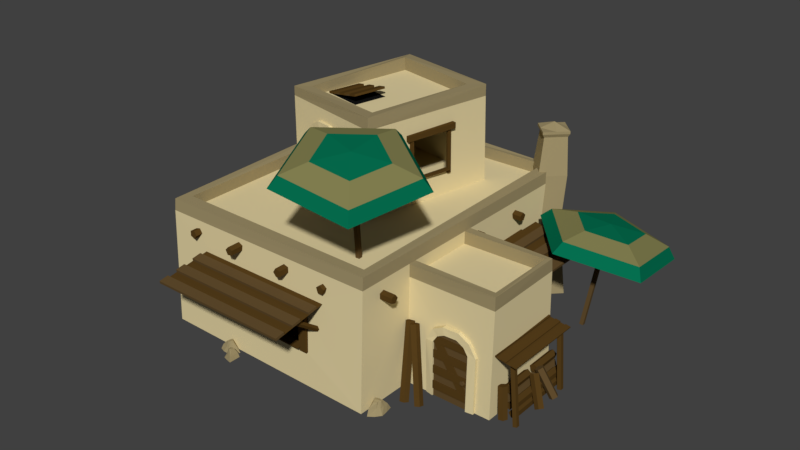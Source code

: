 # Source: PersianMasterC.blend  (saved by Blender 2.79.0; exported with 4.5.12 LTS)
import bpy
from mathutils import Matrix  # noqa: F401  (used for matrix-valued properties, if any)

bpy.ops.wm.read_factory_settings(use_empty=True)
scene = bpy.context.scene
scene.name = 'Scene'

# ---- collections
col_collection_1 = bpy.data.collections.new('Collection 1'); scene.collection.children.link(col_collection_1)

# ---- materials (node trees are filled in below, after node groups)
mat_umbrellared = bpy.data.materials.new('UmbrellaRed')
mat_umbrellared.alpha_threshold = 0.0
mat_umbrellared.use_transparent_shadow = False
mat_umbrellared.diffuse_color = (0.001578, 0.1574, 0.07825, 1.0)
mat_umbrellared.roughness = 0.5
mat_umbrellared.specular_intensity = 0.1265
mat_umbrellablue = bpy.data.materials.new('UmbrellaBlue')
mat_umbrellablue.alpha_threshold = 0.0
mat_umbrellablue.use_transparent_shadow = False
mat_umbrellablue.diffuse_color = (0.2266, 0.2151, 0.08136, 1.0)
mat_umbrellablue.roughness = 0.5
mat_umbrellablue.specular_intensity = 0.0241
mat_woodlight = bpy.data.materials.new('WoodLight')
mat_woodlight.alpha_threshold = 0.0
mat_woodlight.use_transparent_shadow = False
mat_woodlight.diffuse_color = (0.1193, 0.07282, 0.02729, 1.0)
mat_woodlight.roughness = 0.5
mat_woodlight.specular_intensity = 0.0
mat_wood = bpy.data.materials.new('Wood')
mat_wood.alpha_threshold = 0.0
mat_wood.use_transparent_shadow = False
mat_wood.diffuse_color = (0.09075, 0.04836, 0.01122, 1.0)
mat_wood.roughness = 0.5
mat_wood.specular_intensity = 0.02991
mat_sandstone = bpy.data.materials.new('SandStone')
mat_sandstone.alpha_threshold = 0.0
mat_sandstone.use_transparent_shadow = False
mat_sandstone.diffuse_color = (0.7613, 0.6452, 0.362, 1.0)
mat_sandstone.roughness = 0.5
mat_sandstone.specular_intensity = 0.05556
mat_floor = bpy.data.materials.new('Floor')
mat_floor.alpha_threshold = 0.0
mat_floor.use_transparent_shadow = False
mat_floor.diffuse_color = (0.1523, 0.04029, 0.01595, 1.0)
mat_floor.roughness = 0.5
mat_floor.specular_intensity = 0.03012
mat_sandstonedark = bpy.data.materials.new('SandStoneDark')
mat_sandstonedark.alpha_threshold = 0.0
mat_sandstonedark.use_transparent_shadow = False
mat_sandstonedark.diffuse_color = (0.3424, 0.2773, 0.1439, 1.0)
mat_sandstonedark.roughness = 0.5
mat_sandstonedark.specular_intensity = 0.05556
mat_black = bpy.data.materials.new('Black')
mat_black.alpha_threshold = 0.0
mat_black.use_transparent_shadow = False
mat_black.diffuse_color = (0.007193, 0.007193, 0.007193, 1.0)
mat_black.roughness = 0.5
mat_black.specular_intensity = 0.0

# ---- material node trees

# ---- world
world_world = bpy.data.worlds.new('World'); scene.world = world_world
world_world.color = (0.05088, 0.05088, 0.05088)
world_world.use_sun_shadow = False
world_world.sun_shadow_jitter_overblur = 0.0
world_world.cycles.sampling_method = 'MANUAL'

# ---- meshes
me_sphere_000 = bpy.data.meshes.new('Sphere.000')
me_sphere_000.from_pydata([(0.0446, 0.2211, 3.899), (0.01446, 0.5108, 3.766), (-0.01102, 0.6305, 3.444), (0.07133, -0.1611, 3.807), (0.4182, -0.01026, 3.598), (0.6616, 0.1101, 3.244), (0.7363, 0.1678, 2.841), (0.3052, -0.4432, 3.448), (0.4657, -0.6398, 2.984), (0.5101, -0.6981, 2.541), (-0.1384, -0.4794, 3.656), (-0.3025, -0.7025, 3.346), (-0.377, -0.7705, 2.959), (-0.2994, -0.06886, 3.936), (-0.5814, 0.008624, 3.829), (-0.6991, 0.05058, 3.517), (-0.04386, -0.001976, 0.005704), (0.0476, -0.1737, 3.767), (-0.04561, 0.04213, 0.02276), (0.04585, -0.1296, 3.784), (0.0, -1.49e-07, -2.384e-07), (0.09146, -0.1717, 3.761), (-0.001757, 0.0441, 0.01705), (0.08971, -0.1276, 3.778)], [], [(2, 1, 5, 6), (0, 3, 4), (1, 0, 4, 5), (6, 5, 8, 9), (4, 3, 7), (5, 4, 7, 8), (9, 8, 11, 12), (7, 3, 10), (8, 7, 10, 11), (10, 3, 13), (11, 10, 13, 14), (12, 11, 14, 15), (14, 13, 0, 1), (15, 14, 1, 2), (13, 3, 0), (16, 17, 19, 18), (18, 19, 23, 22), (22, 23, 21, 20), (20, 21, 17, 16)])
me_sphere_000.polygons.foreach_set('material_index', [0, 0, 1, 0, 0, 1, 0, 0, 1, 0, 1, 0, 1, 0, 0, 2, 2, 2, 2])
me_sphere_000.materials.append(mat_umbrellared)
me_sphere_000.materials.append(mat_umbrellablue)
me_sphere_000.materials.append(mat_woodlight)
me_sphere_000.use_remesh_preserve_volume = False
me_sphere_000.use_remesh_preserve_attributes = False
me_sphere_000.use_mirror_vertex_groups = False
me_sphere_000.update()
me_plane_001 = bpy.data.meshes.new('Plane.001')
me_plane_001.from_pydata([(-1.9, -1.192e-07, -1.192e-07), (-1.788e-07, -1.192e-07, -1.192e-07), (-1.9, 2.0, -1.192e-07), (-1.788e-07, 2.0, -1.192e-07), (-2.132, 0.2468, -1.788e-07), (-2.132, 1.753, -1.788e-07), (-2.292, 0.6325, -2.384e-07), (-2.292, 1.368, -2.384e-07), (-0.9299, 1.86, -7.153e-06), (-1.01, 1.77, -7.212e-06), (-0.9796, 1.626, -7.212e-06), (-0.8803, 1.626, -7.153e-06), (-0.8496, 1.77, -7.153e-06), (-1.629, -1.192e-07, -1.192e-07), (-1.357, -1.192e-07, -1.192e-07), (-1.086, -1.192e-07, -1.192e-07), (-0.8143, -1.192e-07, -1.192e-07), (-0.5429, -1.192e-07, -1.192e-07), (-0.2714, -1.192e-07, -1.192e-07), (-0.2714, 2.0, -1.192e-07), (-0.5429, 2.0, -1.192e-07), (-0.8143, 2.0, -1.192e-07), (-1.086, 2.0, -1.192e-07), (-1.357, 2.0, -1.192e-07), (-1.629, 2.0, -1.192e-07), (-0.5429, -1.192e-07, 0.04762), (-0.2714, -1.192e-07, 0.04762), (-0.2714, 2.0, 0.04762), (-0.5429, 2.0, 0.04762), (-1.086, -1.192e-07, 0.04251), (-0.8143, -1.192e-07, 0.04251), (-0.8143, 2.0, 0.04251), (-1.086, 2.0, 0.04251), (-1.629, -1.192e-07, 0.0382), (-1.357, -1.192e-07, 0.0382), (-1.357, 2.0, 0.0382), (-1.629, 2.0, 0.0382), (-1.9, 2.0, 0.0382), (-1.9, -1.192e-07, 0.0382), (-2.132, 1.753, 0.0382), (-2.132, 0.2468, 0.0382), (-1.914, 0.02456, -7.51e-06), (-0.3326, 1.631, -7.093e-06), (-2.076, 0.4, -7.57e-06), (-0.4946, 2.006, -7.153e-06), (-2.076, 0.4, 0.02846), (-1.914, 0.02456, 0.02846), (-0.3326, 1.631, 0.02846), (-0.4946, 2.006, 0.02846), (-0.9299, 1.86, 0.09994), (-1.01, 1.77, 0.09994), (-0.9796, 1.626, 0.09994), (-0.8803, 1.626, 0.09994), (-0.8496, 1.77, 0.09994)], [], [(18, 1, 3, 19), (2, 5, 39, 37), (4, 5, 7, 6), (0, 13, 24, 2), (14, 23, 35, 34), (14, 15, 22, 23), (16, 21, 31, 30), (16, 17, 20, 21), (18, 19, 27, 26), (25, 26, 27, 28), (19, 20, 28, 27), (17, 18, 26, 25), (20, 17, 25, 28), (29, 30, 31, 32), (21, 22, 32, 31), (15, 16, 30, 29), (22, 15, 29, 32), (33, 34, 35, 36), (23, 24, 36, 35), (13, 14, 34, 33), (24, 13, 33, 36), (38, 37, 39, 40), (5, 4, 40, 39), (0, 2, 37, 38), (4, 0, 38, 40), (46, 47, 48, 45), (42, 44, 48, 47), (43, 41, 46, 45), (44, 43, 45, 48), (41, 42, 47, 46), (10, 11, 52, 51), (8, 9, 50, 49), (11, 12, 53, 52), (9, 10, 51, 50), (12, 8, 49, 53), (50, 51, 52, 53, 49)])
me_plane_001.polygons.foreach_set('material_index', [1, 0, 1, 1, 0, 1, 0, 1, 0, 0, 0, 0, 0, 0, 0, 0, 0, 0, 0, 0, 0, 0, 0, 0, 0, 0, 0, 0, 0, 0, 1, 1, 1, 1, 1, 1])
me_plane_001.materials.append(mat_wood)
me_plane_001.materials.append(mat_woodlight)
me_plane_001.use_remesh_preserve_volume = False
me_plane_001.use_remesh_preserve_attributes = False
me_plane_001.use_mirror_vertex_groups = False
me_plane_001.update()
me_cube_004 = bpy.data.meshes.new('Cube.004')
me_cube_004.from_pydata([(0.0, -0.1238, 0.0), (0.0, -0.1759, 0.0), (0.0, -0.09515, 1.066), (0.0, -0.05333, 1.265), (0.0, -0.04154, 1.138), (0.0, -0.1307, 1.161), (0.0, -0.1759, 0.95), (0.0, -0.1238, 0.95), (0.0, 0.1759, 0.0), (0.0, 0.1238, 0.0), (0.0, 0.09515, 1.066), (0.0, 0.05333, 1.265), (0.0, 0.04154, 1.138), (0.0, 0.1307, 1.161), (0.0, 0.1759, 0.95), (0.0, 0.1238, 0.95), (0.03282, -0.1238, 0.0), (0.02135, -0.1759, 0.0), (0.03282, -0.09515, 1.066), (0.03877, -0.05333, 1.265), (0.03877, -0.04154, 1.138), (0.03282, -0.1307, 1.161), (0.03282, -0.1759, 0.95), (0.03965, -0.1238, 0.95), (0.03282, 0.1759, 0.0), (0.0424, 0.1238, 0.0), (0.03325, 0.09515, 1.066), (0.03282, 0.05333, 1.265), (0.03282, 0.04154, 1.138), (0.03325, 0.1307, 1.161), (0.02642, 0.1759, 0.95), (0.03282, 0.1238, 0.95)], [], [(5, 3, 4, 2), (13, 10, 12, 11), (6, 7, 0, 1), (6, 5, 2, 7), (14, 8, 9, 15), (14, 15, 10, 13), (3, 11, 12, 4), (21, 18, 20, 19), (29, 27, 28, 26), (22, 17, 16, 23), (22, 23, 18, 21), (30, 31, 25, 24), (30, 29, 26, 31), (19, 20, 28, 27), (12, 10, 26, 28), (6, 1, 17, 22), (13, 11, 27, 29), (2, 4, 20, 18), (7, 2, 18, 23), (9, 8, 24, 25), (8, 14, 30, 24), (10, 15, 31, 26), (3, 5, 21, 19), (14, 13, 29, 30), (5, 6, 22, 21), (1, 0, 16, 17), (4, 12, 28, 20), (15, 9, 25, 31), (11, 3, 19, 27), (0, 7, 23, 16)])
me_cube_004.materials.append(mat_sandstone)
me_cube_004.materials.append(mat_floor)
me_cube_004.materials.append(mat_sandstonedark)
me_cube_004.use_remesh_preserve_volume = False
me_cube_004.use_remesh_preserve_attributes = False
me_cube_004.use_mirror_vertex_groups = False
me_cube_004.update()
me_circle_005 = bpy.data.meshes.new('Circle.005')
me_circle_005.from_pydata([(0.0, 1.0, 0.0), (-0.9511, 0.309, 0.0), (-0.5878, -0.809, 0.0), (0.5878, -0.809, 0.0), (0.9511, 0.309, 0.0), (0.0, 1.0, -38.89), (-0.9511, 0.309, -38.89), (-0.5878, -0.809, -38.89), (0.5878, -0.809, -38.89), (0.9511, 0.309, -38.89), (1.421, -6.621, -35.13), (0.8276, -6.942, -35.22), (0.6934, -7.015, -36.04), (1.204, -6.74, -36.45), (1.654, -6.496, -35.89), (0.2867, 0.1658, -35.13), (-0.3071, -0.1547, -35.22), (-0.4413, -0.2279, -36.04), (0.06961, 0.04736, -36.46), (0.5195, 0.2906, -35.9), (1.471, -6.594, -28.99), (0.8768, -6.915, -29.08), (0.7427, -6.988, -29.9), (1.254, -6.713, -30.31), (1.703, -6.47, -29.75), (0.3359, 0.1926, -28.99), (-0.2579, -0.1278, -29.08), (-0.3921, -0.201, -29.9), (0.1188, 0.0742, -30.32), (0.5688, 0.3175, -29.76), (1.536, -6.559, -23.44), (0.9422, -6.879, -23.53), (0.8081, -6.952, -24.35), (1.319, -6.677, -24.77), (1.769, -6.434, -24.21), (0.4013, 0.2283, -23.45), (-0.1925, -0.09217, -23.54), (-0.3266, -0.1653, -24.35), (0.1843, 0.1099, -24.77), (0.6342, 0.3531, -24.21), (1.515, -6.57, -17.36), (0.921, -6.891, -17.45), (0.7869, -6.964, -18.27), (1.298, -6.689, -18.69), (1.748, -6.446, -18.13), (0.3801, 0.2167, -17.37), (-0.2137, -0.1037, -17.46), (-0.3478, -0.1769, -18.27), (0.1631, 0.09832, -18.69), (0.613, 0.3416, -18.13), (1.507, -6.574, -11.2), (0.9137, -6.895, -11.29), (0.7795, -6.968, -12.11), (1.29, -6.693, -12.53), (1.74, -6.45, -11.97), (0.3728, 0.2127, -11.21), (-0.2211, -0.1077, -11.29), (-0.3552, -0.1809, -12.11), (0.1557, 0.09431, -12.53), (0.6056, 0.3376, -11.97), (1.442, -6.61, -4.685), (0.8485, -6.93, -4.774), (0.7144, -7.004, -5.592), (1.225, -6.728, -6.009), (1.675, -6.485, -5.448), (0.3076, 0.1772, -4.689), (-0.2862, -0.1432, -4.778), (-0.4204, -0.2164, -5.596), (0.09056, 0.0588, -6.013), (0.5405, 0.3021, -5.452), (1.144, -5.772, 2.842e-06), (0.1929, -6.463, 2.884e-06), (0.5562, -7.581, 2.894e-06), (1.732, -7.581, 2.859e-06), (2.095, -6.463, 2.827e-06), (1.144, -5.772, -38.89), (0.1929, -6.463, -38.89), (0.5562, -7.581, -38.89), (1.732, -7.581, -38.89), (2.095, -6.463, -38.89)], [], [(2, 1, 6, 7), (0, 4, 9, 5), (3, 2, 7, 8), (1, 0, 5, 6), (4, 3, 8, 9), (1, 2, 3, 4, 0), (6, 5, 9, 8, 7), (12, 11, 16, 17), (10, 14, 19, 15), (13, 12, 17, 18), (11, 10, 15, 16), (14, 13, 18, 19), (11, 12, 13, 14, 10), (16, 15, 19, 18, 17), (22, 21, 26, 27), (20, 24, 29, 25), (23, 22, 27, 28), (21, 20, 25, 26), (24, 23, 28, 29), (21, 22, 23, 24, 20), (26, 25, 29, 28, 27), (32, 31, 36, 37), (30, 34, 39, 35), (33, 32, 37, 38), (31, 30, 35, 36), (34, 33, 38, 39), (31, 32, 33, 34, 30), (36, 35, 39, 38, 37), (42, 41, 46, 47), (40, 44, 49, 45), (43, 42, 47, 48), (41, 40, 45, 46), (44, 43, 48, 49), (41, 42, 43, 44, 40), (46, 45, 49, 48, 47), (52, 51, 56, 57), (50, 54, 59, 55), (53, 52, 57, 58), (51, 50, 55, 56), (54, 53, 58, 59), (51, 52, 53, 54, 50), (56, 55, 59, 58, 57), (62, 61, 66, 67), (60, 64, 69, 65), (63, 62, 67, 68), (61, 60, 65, 66), (64, 63, 68, 69), (61, 62, 63, 64, 60), (66, 65, 69, 68, 67), (72, 71, 76, 77), (70, 74, 79, 75), (73, 72, 77, 78), (71, 70, 75, 76), (74, 73, 78, 79), (71, 72, 73, 74, 70), (76, 75, 79, 78, 77)])
me_circle_005.materials.append(mat_woodlight)
me_circle_005.use_remesh_preserve_volume = False
me_circle_005.use_remesh_preserve_attributes = False
me_circle_005.use_mirror_vertex_groups = False
me_circle_005.update()
me_circle_004 = bpy.data.meshes.new('Circle.004')
me_circle_004.from_pydata([(-23.89, -6.251, -1.811e-05), (-24.85, -6.942, -1.811e-05), (-24.48, -8.06, -1.811e-05), (-23.31, -8.06, -1.811e-05), (-22.94, -6.942, -1.811e-05), (-23.89, -6.251, -38.89), (-24.85, -6.942, -38.89), (-24.48, -8.06, -38.89), (-23.31, -8.06, -38.89), (-22.94, -6.942, -38.89), (-50.05, -14.19, 0.0), (-51.0, -14.88, 1.701e-07), (-50.64, -16.0, 1.051e-07), (-49.46, -16.0, -1.051e-07), (-49.1, -14.88, -1.701e-07), (-50.05, -14.19, -38.89), (-51.0, -14.88, -38.89), (-50.64, -16.0, -38.89), (-49.46, -16.0, -38.89), (-49.1, -14.88, -38.89), (-55.36, -6.993, -21.66), (-50.59, -22.69, 16.31), (-24.28, 2.436, -21.66), (-19.52, -13.26, 16.31), (-54.56, -9.61, -15.33), (-53.77, -12.23, -9.002), (-52.97, -14.84, -2.673), (-52.18, -17.46, 3.655), (-51.39, -20.08, 9.984), (-20.31, -10.65, 9.984), (-21.11, -8.03, 3.655), (-21.9, -5.414, -2.673), (-22.7, -2.797, -9.002), (-23.49, -0.1803, -15.33), (-51.6, -19.39, 11.68), (-50.8, -22.0, 18.01), (-19.73, -12.57, 18.01), (-54.77, -8.919, -13.63), (-53.98, -11.54, -7.306), (-53.18, -14.15, -0.9775), (-52.39, -16.77, 5.351), (-20.52, -9.956, 11.68), (-21.32, -7.339, 5.351), (-22.11, -4.723, -0.9775), (-22.9, -2.106, -7.306), (-23.7, 0.5107, -13.63)], [], [(2, 1, 6, 7), (0, 4, 9, 5), (3, 2, 7, 8), (1, 0, 5, 6), (4, 3, 8, 9), (1, 2, 3, 4, 0), (6, 5, 9, 8, 7), (12, 11, 16, 17), (10, 14, 19, 15), (13, 12, 17, 18), (11, 10, 15, 16), (14, 13, 18, 19), (11, 12, 13, 14, 10), (16, 15, 19, 18, 17), (33, 24, 37, 45), (20, 24, 33, 22), (26, 27, 40, 39), (25, 26, 31, 32), (27, 30, 42, 40), (27, 28, 29, 30), (34, 35, 36, 41), (37, 38, 44, 45), (39, 40, 42, 43), (30, 31, 43, 42), (29, 28, 34, 41), (28, 21, 35, 34), (25, 32, 44, 38), (24, 25, 38, 37), (21, 23, 36, 35), (23, 29, 41, 36), (31, 26, 39, 43), (32, 33, 45, 44)])
me_circle_004.polygons.foreach_set('material_index', [0, 0, 0, 0, 0, 0, 0, 0, 0, 0, 0, 0, 0, 0, 1, 0, 1, 0, 1, 0, 1, 1, 1, 1, 1, 1, 1, 1, 1, 1, 1, 1])
me_circle_004.materials.append(mat_wood)
me_circle_004.materials.append(mat_woodlight)
me_circle_004.use_remesh_preserve_volume = False
me_circle_004.use_remesh_preserve_attributes = False
me_circle_004.use_mirror_vertex_groups = False
me_circle_004.update()
me_circle_003 = bpy.data.meshes.new('Circle.003')
me_circle_003.from_pydata([(0.0, 1.0, 0.0), (-0.9511, 0.309, 0.0), (-0.5878, -0.809, 0.0), (0.5878, -0.809, 0.0), (0.9511, 0.309, 0.0), (0.0, 1.0, -38.89), (-0.9511, 0.309, -38.89), (-0.5878, -0.809, -38.89), (0.5878, -0.809, -38.89), (0.9511, 0.309, -38.89)], [], [(2, 1, 6, 7), (0, 4, 9, 5), (3, 2, 7, 8), (1, 0, 5, 6), (4, 3, 8, 9), (1, 2, 3, 4, 0), (6, 5, 9, 8, 7)])
me_circle_003.materials.append(mat_wood)
me_circle_003.use_remesh_preserve_volume = False
me_circle_003.use_remesh_preserve_attributes = False
me_circle_003.use_mirror_vertex_groups = False
me_circle_003.update()
me_circle_002 = bpy.data.meshes.new('Circle.002')
me_circle_002.from_pydata([(0.0, 1.0, 0.0), (-0.9511, 0.309, 0.0), (-0.5878, -0.809, 0.0), (0.5878, -0.809, 0.0), (0.9511, 0.309, 0.0), (0.0, 1.0, -38.89), (-0.9511, 0.309, -38.89), (-0.5878, -0.809, -38.89), (0.5878, -0.809, -38.89), (0.9511, 0.309, -38.89)], [], [(2, 1, 6, 7), (0, 4, 9, 5), (3, 2, 7, 8), (1, 0, 5, 6), (4, 3, 8, 9), (1, 2, 3, 4, 0), (6, 5, 9, 8, 7)])
me_circle_002.materials.append(mat_wood)
me_circle_002.use_remesh_preserve_volume = False
me_circle_002.use_remesh_preserve_attributes = False
me_circle_002.use_mirror_vertex_groups = False
me_circle_002.update()
me_circle_001 = bpy.data.meshes.new('Circle.001')
me_circle_001.from_pydata([(0.0, 1.0, 0.0), (-0.9511, 0.309, 0.0), (-0.5878, -0.809, 0.0), (0.5878, -0.809, 0.0), (0.9511, 0.309, 0.0), (0.0, 1.0, -38.89), (-0.9511, 0.309, -38.89), (-0.5878, -0.809, -38.89), (0.5878, -0.809, -38.89), (0.9511, 0.309, -38.89)], [], [(2, 1, 6, 7), (0, 4, 9, 5), (3, 2, 7, 8), (1, 0, 5, 6), (4, 3, 8, 9), (1, 2, 3, 4, 0), (6, 5, 9, 8, 7)])
me_circle_001.materials.append(mat_wood)
me_circle_001.use_remesh_preserve_volume = False
me_circle_001.use_remesh_preserve_attributes = False
me_circle_001.use_mirror_vertex_groups = False
me_circle_001.update()
me_circle_000 = bpy.data.meshes.new('Circle.000')
me_circle_000.from_pydata([(0.0, 1.0, 0.0), (-0.9511, 0.309, 0.0), (-0.5878, -0.809, 0.0), (0.5878, -0.809, 0.0), (0.9511, 0.309, 0.0), (0.0, 1.0, -38.89), (-0.9511, 0.309, -38.89), (-0.5878, -0.809, -38.89), (0.5878, -0.809, -38.89), (0.9511, 0.309, -38.89)], [], [(2, 1, 6, 7), (0, 4, 9, 5), (3, 2, 7, 8), (1, 0, 5, 6), (4, 3, 8, 9), (1, 2, 3, 4, 0), (6, 5, 9, 8, 7)])
me_circle_000.materials.append(mat_wood)
me_circle_000.use_remesh_preserve_volume = False
me_circle_000.use_remesh_preserve_attributes = False
me_circle_000.use_mirror_vertex_groups = False
me_circle_000.update()
me_circle_024 = bpy.data.meshes.new('Circle.024')
me_circle_024.from_pydata([(0.0, 1.0, 0.0), (-0.9511, 0.309, 0.0), (-0.5878, -0.809, 0.0), (0.5878, -0.809, 0.0), (0.9511, 0.309, 0.0), (0.0, 1.0, -38.89), (-0.9511, 0.309, -38.89), (-0.5878, -0.809, -38.89), (0.5878, -0.809, -38.89), (0.9511, 0.309, -38.89), (-50.05, -14.19, 0.0), (-51.0, -14.88, 1.701e-07), (-50.64, -16.0, 1.051e-07), (-49.46, -16.0, -1.051e-07), (-49.1, -14.88, -1.701e-07), (-50.05, -14.19, -38.89), (-51.0, -14.88, -38.89), (-50.64, -16.0, -38.89), (-49.46, -16.0, -38.89), (-49.1, -14.88, -38.89), (-55.36, -6.993, -21.66), (-50.59, -22.69, 16.31), (-0.3891, 9.687, -21.66), (4.375, -6.012, 16.31), (-54.56, -9.61, -15.33), (-53.77, -12.23, -9.002), (-52.97, -14.84, -2.673), (-52.18, -17.46, 3.655), (-51.39, -20.08, 9.984), (3.581, -3.396, 9.984), (2.787, -0.7791, 3.655), (1.993, 1.837, -2.673), (1.199, 4.454, -9.002), (0.4049, 7.071, -15.33), (-51.6, -19.39, 11.68), (-50.8, -22.0, 18.01), (4.166, -5.321, 18.01), (-54.77, -8.919, -13.63), (-53.98, -11.54, -7.306), (-53.18, -14.15, -0.9775), (-52.39, -16.77, 5.351), (3.371, -2.705, 11.68), (2.577, -0.08811, 5.351), (1.783, 2.528, -0.9775), (0.9893, 5.145, -7.306), (0.1953, 7.762, -13.63)], [], [(2, 1, 6, 7), (0, 4, 9, 5), (3, 2, 7, 8), (1, 0, 5, 6), (4, 3, 8, 9), (1, 2, 3, 4, 0), (6, 5, 9, 8, 7), (12, 11, 16, 17), (10, 14, 19, 15), (13, 12, 17, 18), (11, 10, 15, 16), (14, 13, 18, 19), (11, 12, 13, 14, 10), (16, 15, 19, 18, 17), (33, 24, 37, 45), (20, 24, 33, 22), (26, 27, 40, 39), (25, 26, 31, 32), (27, 30, 42, 40), (27, 28, 29, 30), (34, 35, 36, 41), (37, 38, 44, 45), (39, 40, 42, 43), (30, 31, 43, 42), (29, 28, 34, 41), (28, 21, 35, 34), (25, 32, 44, 38), (24, 25, 38, 37), (21, 23, 36, 35), (23, 29, 41, 36), (31, 26, 39, 43), (32, 33, 45, 44)])
me_circle_024.polygons.foreach_set('material_index', [0, 0, 0, 0, 0, 0, 0, 0, 0, 0, 0, 0, 0, 0, 1, 0, 1, 0, 1, 0, 1, 1, 1, 1, 1, 1, 1, 1, 1, 1, 1, 1])
me_circle_024.materials.append(mat_wood)
me_circle_024.materials.append(mat_woodlight)
me_circle_024.use_remesh_preserve_volume = False
me_circle_024.use_remesh_preserve_attributes = False
me_circle_024.use_mirror_vertex_groups = False
me_circle_024.update()
me_sphere_001 = bpy.data.meshes.new('Sphere.001')
me_sphere_001.from_pydata([(0.0446, 0.2211, 3.899), (0.01446, 0.5108, 3.766), (-0.01102, 0.6305, 3.444), (0.07133, -0.1611, 3.807), (0.4182, -0.01026, 3.598), (0.6616, 0.1101, 3.244), (0.7363, 0.1678, 2.841), (0.3052, -0.4432, 3.448), (0.4657, -0.6398, 2.984), (0.5101, -0.6981, 2.541), (-0.1384, -0.4794, 3.656), (-0.3025, -0.7025, 3.346), (-0.377, -0.7705, 2.959), (-0.2994, -0.06886, 3.936), (-0.5814, 0.008624, 3.829), (-0.6991, 0.05058, 3.517), (-0.04386, -0.001976, 0.005704), (0.0476, -0.1737, 3.767), (-0.04561, 0.04213, 0.02276), (0.04585, -0.1296, 3.784), (0.0, -1.49e-07, -2.384e-07), (0.09146, -0.1717, 3.761), (-0.001757, 0.0441, 0.01705), (0.08971, -0.1276, 3.778)], [], [(2, 1, 5, 6), (0, 3, 4), (1, 0, 4, 5), (6, 5, 8, 9), (4, 3, 7), (5, 4, 7, 8), (9, 8, 11, 12), (7, 3, 10), (8, 7, 10, 11), (10, 3, 13), (11, 10, 13, 14), (12, 11, 14, 15), (14, 13, 0, 1), (15, 14, 1, 2), (13, 3, 0), (16, 17, 19, 18), (18, 19, 23, 22), (22, 23, 21, 20), (20, 21, 17, 16)])
me_sphere_001.polygons.foreach_set('material_index', [0, 0, 1, 0, 0, 1, 0, 0, 1, 0, 1, 0, 1, 0, 0, 2, 2, 2, 2])
me_sphere_001.materials.append(mat_umbrellared)
me_sphere_001.materials.append(mat_umbrellablue)
me_sphere_001.materials.append(mat_woodlight)
me_sphere_001.use_remesh_preserve_volume = False
me_sphere_001.use_remesh_preserve_attributes = False
me_sphere_001.use_mirror_vertex_groups = False
me_sphere_001.update()
me_plane_020 = bpy.data.meshes.new('Plane.020')
me_plane_020.from_pydata([(-1.0, -1.0, 0.0), (1.0, -1.0, 0.0), (-1.0, 1.0, 0.0), (1.0, 1.0, 0.0), (-0.6, -1.0, 0.0), (-0.2, -1.0, 0.0), (0.2, -1.0, 0.0), (0.6, -1.0, 0.0), (0.6, 1.0, 0.0), (0.2, 1.0, 0.0), (-0.2, 1.0, 0.0), (-0.6, 1.0, 0.0), (-1.0, 1.0, 0.1024), (-1.0, -1.0, 0.1024), (0.6, -1.0, 0.1024), (1.0, -1.0, 0.1024), (1.0, 1.0, 0.1024), (-0.6, 1.0, 0.1024), (-0.6, -1.0, 0.1024), (-0.2, -1.0, 0.1024), (0.2, -1.0, 0.1024), (0.6, 1.0, 0.1024), (0.2, 1.0, 0.1024), (-0.2, 1.0, 0.1024), (-0.9541, -0.969, 0.005296), (0.9023, -0.969, -0.3846), (-0.9541, 1.049, 0.005296), (0.9023, 1.049, -0.3846)], [], [(11, 2, 12, 17), (10, 5, 19, 23), (4, 5, 10, 11), (5, 6, 20, 19), (6, 7, 8, 9), (14, 15, 16, 21), (13, 18, 17, 12), (19, 20, 22, 23), (9, 10, 23, 22), (2, 0, 13, 12), (6, 9, 22, 20), (0, 4, 18, 13), (7, 1, 15, 14), (3, 8, 21, 16), (8, 7, 14, 21), (4, 11, 17, 18), (1, 3, 16, 15), (24, 25, 27, 26)])
me_plane_020.polygons.foreach_set('material_index', [0, 0, 1, 0, 1, 0, 0, 0, 0, 0, 0, 0, 0, 0, 0, 0, 0, 2])
me_plane_020.materials.append(mat_wood)
me_plane_020.materials.append(mat_woodlight)
me_plane_020.materials.append(mat_black)
me_plane_020.use_remesh_preserve_volume = False
me_plane_020.use_remesh_preserve_attributes = False
me_plane_020.use_mirror_vertex_groups = False
me_plane_020.update()
me_cube_003 = bpy.data.meshes.new('Cube.003')
me_cube_003.from_pydata([(0.0, -0.1238, 0.0), (0.0, -0.1759, 0.0), (0.0, -0.09515, 1.066), (0.0, -0.05333, 1.265), (0.0, -0.04154, 1.138), (0.0, -0.1307, 1.161), (0.0, -0.1759, 0.95), (0.0, -0.1238, 0.95), (0.0, 0.1759, 0.0), (0.0, 0.1238, 0.0), (0.0, 0.09515, 1.066), (0.0, 0.05333, 1.265), (0.0, 0.04154, 1.138), (0.0, 0.1307, 1.161), (0.0, 0.1759, 0.95), (0.0, 0.1238, 0.95), (0.03282, -0.1238, 0.0), (0.02135, -0.1759, 0.0), (0.03282, -0.09515, 1.066), (0.03877, -0.05333, 1.265), (0.03877, -0.04154, 1.138), (0.03282, -0.1307, 1.161), (0.03282, -0.1759, 0.95), (0.03965, -0.1238, 0.95), (0.03282, 0.1759, 0.0), (0.0424, 0.1238, 0.0), (0.03325, 0.09515, 1.066), (0.03282, 0.05333, 1.265), (0.03282, 0.04154, 1.138), (0.03325, 0.1307, 1.161), (0.02642, 0.1759, 0.95), (0.03282, 0.1238, 0.95)], [], [(5, 3, 4, 2), (13, 10, 12, 11), (6, 7, 0, 1), (6, 5, 2, 7), (14, 8, 9, 15), (14, 15, 10, 13), (3, 11, 12, 4), (21, 18, 20, 19), (29, 27, 28, 26), (22, 17, 16, 23), (22, 23, 18, 21), (30, 31, 25, 24), (30, 29, 26, 31), (19, 20, 28, 27), (12, 10, 26, 28), (6, 1, 17, 22), (13, 11, 27, 29), (2, 4, 20, 18), (7, 2, 18, 23), (9, 8, 24, 25), (8, 14, 30, 24), (10, 15, 31, 26), (3, 5, 21, 19), (14, 13, 29, 30), (5, 6, 22, 21), (1, 0, 16, 17), (4, 12, 28, 20), (15, 9, 25, 31), (11, 3, 19, 27), (0, 7, 23, 16)])
me_cube_003.materials.append(mat_sandstone)
me_cube_003.materials.append(mat_floor)
me_cube_003.materials.append(mat_sandstonedark)
me_cube_003.use_remesh_preserve_volume = False
me_cube_003.use_remesh_preserve_attributes = False
me_cube_003.use_mirror_vertex_groups = False
me_cube_003.update()
me_plane_018 = bpy.data.meshes.new('Plane.018')
me_plane_018.from_pydata([(-1.9, -1.192e-07, -1.192e-07), (-1.788e-07, -1.192e-07, -1.192e-07), (-1.9, 2.0, -1.192e-07), (-1.788e-07, 2.0, -1.192e-07), (-2.132, 0.2468, -1.788e-07), (-2.132, 1.753, -1.788e-07), (-2.292, 0.6325, -2.384e-07), (-2.292, 1.368, -2.384e-07), (-0.9299, 1.86, -7.153e-06), (-1.01, 1.77, -7.212e-06), (-0.9796, 1.626, -7.212e-06), (-0.8803, 1.626, -7.153e-06), (-0.8496, 1.77, -7.153e-06), (-1.629, -1.192e-07, -1.192e-07), (-1.357, -1.192e-07, -1.192e-07), (-1.086, -1.192e-07, -1.192e-07), (-0.8143, -1.192e-07, -1.192e-07), (-0.5429, -1.192e-07, -1.192e-07), (-0.2714, -1.192e-07, -1.192e-07), (-0.2714, 2.0, -1.192e-07), (-0.5429, 2.0, -1.192e-07), (-0.8143, 2.0, -1.192e-07), (-1.086, 2.0, -1.192e-07), (-1.357, 2.0, -1.192e-07), (-1.629, 2.0, -1.192e-07), (-0.5429, -1.192e-07, 0.04762), (-0.2714, -1.192e-07, 0.04762), (-0.2714, 2.0, 0.04762), (-0.5429, 2.0, 0.04762), (-1.086, -1.192e-07, 0.04251), (-0.8143, -1.192e-07, 0.04251), (-0.8143, 2.0, 0.04251), (-1.086, 2.0, 0.04251), (-1.629, -1.192e-07, 0.0382), (-1.357, -1.192e-07, 0.0382), (-1.357, 2.0, 0.0382), (-1.629, 2.0, 0.0382), (-1.9, 2.0, 0.0382), (-1.9, -1.192e-07, 0.0382), (-2.132, 1.753, 0.0382), (-2.132, 0.2468, 0.0382), (-1.914, 0.02456, -7.51e-06), (-0.3326, 1.631, -7.093e-06), (-2.076, 0.4, -7.57e-06), (-0.4946, 2.006, -7.153e-06), (-2.076, 0.4, 0.02846), (-1.914, 0.02456, 0.02846), (-0.3326, 1.631, 0.02846), (-0.4946, 2.006, 0.02846), (-0.9299, 1.86, 0.09994), (-1.01, 1.77, 0.09994), (-0.9796, 1.626, 0.09994), (-0.8803, 1.626, 0.09994), (-0.8496, 1.77, 0.09994)], [], [(18, 1, 3, 19), (2, 5, 39, 37), (4, 5, 7, 6), (0, 13, 24, 2), (14, 23, 35, 34), (14, 15, 22, 23), (16, 21, 31, 30), (16, 17, 20, 21), (18, 19, 27, 26), (25, 26, 27, 28), (19, 20, 28, 27), (17, 18, 26, 25), (20, 17, 25, 28), (29, 30, 31, 32), (21, 22, 32, 31), (15, 16, 30, 29), (22, 15, 29, 32), (33, 34, 35, 36), (23, 24, 36, 35), (13, 14, 34, 33), (24, 13, 33, 36), (38, 37, 39, 40), (5, 4, 40, 39), (0, 2, 37, 38), (4, 0, 38, 40), (46, 47, 48, 45), (42, 44, 48, 47), (43, 41, 46, 45), (44, 43, 45, 48), (41, 42, 47, 46), (10, 11, 52, 51), (8, 9, 50, 49), (11, 12, 53, 52), (9, 10, 51, 50), (12, 8, 49, 53), (50, 51, 52, 53, 49)])
me_plane_018.polygons.foreach_set('material_index', [1, 0, 1, 1, 0, 1, 0, 1, 0, 0, 0, 0, 0, 0, 0, 0, 0, 0, 0, 0, 0, 0, 0, 0, 0, 0, 0, 0, 0, 0, 1, 1, 1, 1, 1, 1])
me_plane_018.materials.append(mat_wood)
me_plane_018.materials.append(mat_woodlight)
me_plane_018.use_remesh_preserve_volume = False
me_plane_018.use_remesh_preserve_attributes = False
me_plane_018.use_mirror_vertex_groups = False
me_plane_018.update()
me_cube_002 = bpy.data.meshes.new('Cube.002')
me_cube_002.from_pydata([(-1.013, -1.0, -1.0), (-1.0, -1.0, 1.0), (-1.0, 1.0, -1.0), (-1.0, 1.0, 1.0), (1.03, -1.009, -1.0), (1.0, -1.0, 1.0), (1.017, 1.006, -1.0), (1.0, 1.0, 1.0), (-0.8, -0.8, 1.0), (-0.824, 0.801, 1.0), (0.8129, 0.8378, 1.0), (0.8, -0.8, 1.0), (-0.9864, -0.9885, 1.267), (-1.0, 1.0, 1.213), (0.9913, 0.986, 1.267), (1.0, -1.0, 1.267), (-0.8, -0.8, 1.234), (-0.824, 0.801, 1.213), (0.8129, 0.8533, 1.299), (0.8, -0.8, 1.267), (-0.286, -1.002, -0.3825), (-0.2821, -1.002, 0.5603), (0.3218, -1.002, 0.5603), (0.3308, -1.004, -0.3825), (1.006, 0.5153, 0.5662), (1.014, 0.518, -0.9686), (1.02, 0.08844, -0.9686), (1.006, 0.09289, 0.5662), (0.4155, -0.9772, 0.6543), (-0.3737, -0.9772, 0.6344), (0.4168, -0.9772, 0.5237), (-0.3724, -0.9772, 0.5038), (0.4167, -1.078, 0.5237), (0.4154, -1.078, 0.6543), (-0.3735, -1.053, 0.6344), (-0.3722, -1.053, 0.5038), (-0.3208, -0.9925, 0.5444), (-0.3182, -0.9925, -0.4755), (-0.2684, -0.9925, 0.5404), (-0.2657, -0.9925, -0.4795), (-0.2684, -1.037, 0.5404), (-0.3208, -1.037, 0.5444), (-0.3182, -1.037, -0.4755), (-0.2657, -1.037, -0.4795), (0.3076, -1.003, 0.5343), (0.3165, -1.003, -0.4856), (0.36, -1.003, 0.5323), (0.3689, -1.003, -0.4876), (0.36, -1.048, 0.5323), (0.3076, -1.048, 0.5343), (0.3165, -1.048, -0.4856), (0.3689, -1.048, -0.4876), (0.326, -0.9933, -0.3701), (-0.2766, -0.9933, -0.3681), (0.3267, -0.9933, -0.3977), (-0.2758, -0.9933, -0.3957), (0.3266, -1.094, -0.3977), (0.3259, -1.094, -0.3701), (-0.2764, -1.069, -0.3681), (-0.2757, -1.07, -0.3957), (-0.9122, -0.9774, 0.9275), (-0.9122, -0.9774, -0.9591), (-0.9122, 0.9475, 0.9275), (-0.9122, 0.9475, -0.9591), (0.9741, 0.9475, 0.9275), (0.9741, 0.9475, -0.9591), (-1.002, 0.4702, -0.4702), (-1.008, -0.4702, -0.4702), (-1.002, -0.4702, 0.4702), (-1.002, 0.4702, 0.4702)], [], [(2, 0, 67, 66), (2, 3, 7, 6), (5, 4, 26, 27), (1, 0, 20, 21), (2, 6, 4, 0), (5, 7, 14, 15), (10, 9, 8, 11), (8, 9, 17, 16), (10, 11, 19, 18), (7, 3, 13, 14), (14, 13, 17, 18), (15, 14, 18, 19), (13, 12, 16, 17), (12, 15, 19, 16), (11, 8, 16, 19), (9, 10, 18, 17), (3, 1, 12, 13), (1, 5, 15, 12), (0, 4, 23, 20), (5, 1, 21, 22), (4, 5, 22, 23), (4, 6, 25, 26), (7, 5, 27, 24), (6, 7, 24, 25), (33, 34, 35, 32), (29, 31, 35, 34), (30, 28, 33, 32), (31, 30, 32, 35), (28, 29, 34, 33), (41, 42, 43, 40), (37, 39, 43, 42), (38, 36, 41, 40), (39, 38, 40, 43), (36, 37, 42, 41), (49, 50, 51, 48), (45, 47, 51, 50), (46, 44, 49, 48), (47, 46, 48, 51), (44, 45, 50, 49), (57, 58, 59, 56), (53, 55, 59, 58), (54, 52, 57, 56), (55, 54, 56, 59), (52, 53, 58, 57), (60, 61, 63, 62), (62, 63, 65, 64), (25, 24, 27, 26), (67, 68, 69, 66), (3, 2, 66, 69), (0, 1, 68, 67), (1, 3, 69, 68)])
me_cube_002.polygons.foreach_set('material_index', [0, 0, 0, 0, 0, 1, 0, 1, 1, 1, 1, 1, 1, 1, 1, 1, 1, 1, 0, 0, 0, 0, 0, 0, 2, 2, 2, 2, 2, 2, 2, 2, 2, 2, 2, 2, 2, 2, 2, 2, 2, 2, 2, 2, 0, 0, 0, 0, 0, 0, 0])
me_cube_002.materials.append(mat_sandstone)
me_cube_002.materials.append(mat_sandstonedark)
me_cube_002.materials.append(mat_wood)
me_cube_002.use_remesh_preserve_volume = False
me_cube_002.use_remesh_preserve_attributes = False
me_cube_002.use_mirror_vertex_groups = False
me_cube_002.update()
me_plane_012 = bpy.data.meshes.new('Plane.012')
me_plane_012.from_pydata([(-1.0, -1.0, 0.0), (1.196, -1.0, 0.0), (-1.0, 0.9108, 0.0), (0.6163, 0.5003, 0.0), (-1.0, 0.0, 0.0), (0.0, -1.0, 0.0), (1.018, -0.2142, 0.0), (-0.09816, 0.7144, 0.0), (0.0, 0.0, 0.0), (-0.7476, -0.9499, 0.6736), (0.8774, -0.9499, 0.6736), (-0.7476, 0.6424, 0.6736), (0.3245, 0.2218, 0.6736), (-0.7476, -0.03146, 0.6736), (-0.007737, -0.9499, 0.6736), (0.5512, -0.1899, 0.6736), (-0.08036, 0.4283, 0.6736), (-0.3546, -0.5938, 1.449), (0.3807, -0.5938, 1.317), (-0.3546, 0.2244, 1.317), (0.1865, -0.09156, 1.317), (-0.3546, -0.08047, 1.421), (-0.01979, -0.5938, 1.421), (0.321, -0.1522, 1.317), (-0.05265, 0.1587, 1.317), (-0.01979, -0.08047, 1.468), (13.75, -35.93, -0.1049), (15.59, -37.09, -0.1049), (14.76, -34.32, -0.1049), (15.9, -35.52, -0.1049), (14.28, -35.09, -0.1049), (14.59, -36.46, -0.1049), (15.86, -36.34, -0.1049), (15.41, -34.97, -0.1049), (15.12, -35.62, -0.1049), (13.99, -36.02, 0.5635), (15.35, -36.88, 0.5635), (14.83, -34.68, 0.5635), (15.51, -35.6, 0.5635), (14.47, -35.25, 0.5635), (14.61, -36.41, 0.5635), (15.48, -36.07, 0.5635), (15.28, -35.22, 0.5635), (14.51, -35.93, 1.333), (15.12, -36.32, 1.202), (14.94, -35.24, 1.202), (15.23, -35.79, 1.202), (14.78, -35.5, 1.306), (14.79, -36.11, 1.306), (15.31, -35.92, 1.202), (15.16, -35.46, 1.202), (15.06, -35.67, 1.352), (1.581, -3.006, -0.1049), (2.871, -0.9426, -0.1049), (-0.2144, -1.883, -0.1049), (1.121, -0.606, -0.1049), (0.6412, -2.418, -0.1049), (2.168, -2.066, -0.1049), (2.028, -0.6485, -0.1049), (0.4999, -1.151, -0.1049), (1.229, -1.479, -0.1049), (1.682, -2.739, 0.6415), (2.637, -1.213, 0.6415), (0.186, -1.804, 0.6415), (1.211, -1.044, 0.6415), (0.8191, -2.2, 0.6415), (2.117, -2.044, 0.6415), (1.731, -1.073, 0.6415), (0.7792, -1.303, 0.6415), (1.578, -2.161, 1.501), (2.01, -1.47, 1.355), (0.8096, -1.68, 1.355), (1.424, -1.357, 1.355), (1.096, -1.859, 1.47), (1.775, -1.846, 1.47), (1.56, -1.267, 1.355), (1.049, -1.435, 1.355), (1.293, -1.545, 1.522), (14.37, -19.65, -0.1049), (14.12, -21.51, -0.1049), (15.99, -19.86, -0.1049), (15.46, -21.19, -0.1049), (15.22, -19.76, -0.1049), (14.26, -20.5, -0.1049), (14.81, -21.45, -0.1049), (15.72, -20.6, -0.1049), (15.1, -20.61, -0.1049), (14.38, -19.87, 0.4711), (14.2, -21.25, 0.4711), (15.73, -20.05, 0.4711), (15.26, -20.91, 0.4711), (15.16, -19.97, 0.4711), (14.3, -20.5, 0.4711), (14.88, -21.05, 0.4711), (15.48, -20.59, 0.4711), (14.64, -20.24, 1.134), (14.56, -20.86, 1.021), (15.33, -20.33, 1.021), (15.01, -20.76, 1.021), (15.08, -20.3, 1.111), (14.6, -20.53, 1.111), (14.94, -20.86, 1.021), (15.25, -20.58, 1.021), (15.04, -20.58, 1.15), (14.25, -15.98, -0.1049), (13.97, -18.14, -0.1049), (16.13, -16.23, -0.1049), (15.52, -17.76, -0.1049), (15.24, -16.11, -0.1049), (14.12, -16.96, -0.1049), (14.77, -18.07, -0.1049), (15.82, -17.09, -0.1049), (15.11, -17.09, -0.1049), (14.27, -16.24, 0.5635), (14.06, -17.83, 0.5635), (15.84, -16.44, 0.5635), (15.28, -17.44, 0.5635), (15.17, -16.35, 0.5635), (14.17, -16.96, 0.5635), (14.85, -17.61, 0.5635), (15.54, -17.07, 0.5635), (14.57, -16.67, 1.333), (14.47, -17.39, 1.202), (15.37, -16.77, 1.202), (14.99, -17.27, 1.202), (15.07, -16.73, 1.306), (14.53, -17.0, 1.306), (14.92, -17.39, 1.202), (15.27, -17.06, 1.202), (15.03, -17.06, 1.352), (17.15, -17.21, 4.643e-08), (13.94, -18.34, 4.057e-08), (18.14, -20.0, 4.823e-08), (15.56, -20.24, 4.353e-08), (17.67, -18.67, 4.737e-08), (15.69, -17.72, 4.376e-08), (14.6, -19.4, 4.179e-08), (16.72, -20.18, 4.564e-08), (16.2, -19.19, 4.47e-08), (16.81, -17.41, 1.046), (14.43, -18.25, 1.046), (17.63, -19.74, 1.046), (15.84, -19.68, 1.046), (17.28, -18.75, 1.046), (15.72, -17.79, 1.046), (15.3, -19.2, 1.046), (16.54, -19.77, 1.046), (16.42, -18.14, 2.25), (15.34, -18.52, 2.044), (16.84, -19.33, 2.044), (15.88, -19.15, 2.044), (16.68, -18.89, 2.206), (15.93, -18.31, 2.206), (15.66, -19.13, 2.044), (16.36, -19.39, 2.044), (16.19, -19.06, 2.278), (-23.67, -4.769, -0.00925), (-24.79, -2.146, -0.00925), (-25.95, -5.741, -0.00925), (-26.29, -3.601, -0.00925), (-24.87, -5.278, -0.00925), (-24.18, -3.575, -0.00925), (-25.64, -2.759, -0.00925), (-26.18, -4.564, -0.00925), (-25.37, -4.083, -0.00925), (-23.86, -4.493, 0.8652), (-24.69, -2.552, 0.8652), (-25.76, -5.303, 0.8652), (-25.8, -3.808, 0.8652), (-24.96, -4.96, 0.8652), (-24.24, -3.609, 0.8652), (-25.43, -3.328, 0.8652), (-25.85, -4.397, 0.8652), (-24.49, -4.205, 1.872), (-24.86, -3.327, 1.7), (-25.46, -4.621, 1.7), (-25.36, -3.814, 1.7), (-25.1, -4.466, 1.836), (-24.66, -3.805, 1.836), (-25.36, -3.622, 1.7), (-25.54, -4.227, 1.7), (-25.27, -4.066, 1.896), (12.12, -49.36, -0.1049), (11.84, -51.52, -0.1049), (14.0, -49.61, -0.1049), (13.39, -51.14, -0.1049), (13.1, -49.49, -0.1049), (11.99, -50.34, -0.1049), (12.63, -51.45, -0.1049), (13.69, -50.47, -0.1049), (12.97, -50.47, -0.1049), (12.14, -49.62, 0.5635), (11.93, -51.21, 0.5635), (13.7, -49.82, 0.5635), (13.15, -50.82, 0.5635), (13.04, -49.73, 0.5635), (12.04, -50.34, 0.5635), (12.72, -50.99, 0.5635), (13.41, -50.45, 0.5635), (12.44, -50.05, 1.333), (12.34, -50.77, 1.202), (13.24, -50.15, 1.202), (12.86, -50.65, 1.202), (12.94, -50.11, 1.306), (12.39, -50.38, 1.306), (12.78, -50.77, 1.202), (13.14, -50.44, 1.202), (12.9, -50.44, 1.352), (-18.97, -51.47, -1.5e-08), (-21.32, -53.94, -1.928e-08), (-16.82, -53.52, -1.108e-08), (-19.01, -54.9, -1.508e-08), (-17.84, -52.54, -1.295e-08), (-20.04, -52.6, -1.695e-08), (-20.24, -54.58, -1.733e-08), (-18.01, -54.32, -1.324e-08), (-18.91, -53.67, -1.49e-08), (-19.18, -51.81, 1.046), (-20.92, -53.64, 1.046), (-17.39, -53.51, 1.046), (-19.01, -54.27, 1.046), (-18.15, -52.79, 1.046), (-19.97, -52.64, 1.046), (-19.72, -54.08, 1.046), (-18.35, -54.04, 1.046), (-19.2, -52.63, 2.25), (-19.99, -53.46, 2.044), (-18.28, -53.51, 2.044), (-19.22, -53.78, 2.044), (-18.62, -53.18, 2.206), (-19.56, -53.01, 2.206), (-19.43, -53.87, 2.044), (-18.68, -53.78, 2.044), (-18.98, -53.56, 2.278), (-27.36, -31.52, -0.00925), (-32.13, -31.52, -0.00925), (-27.37, -35.67, -0.00925), (-30.88, -34.78, -0.00925), (-27.36, -33.69, -0.00925), (-29.53, -31.52, -0.00925), (-31.75, -33.23, -0.00925), (-29.32, -35.24, -0.00925), (-29.54, -33.69, -0.00925), (-27.91, -31.63, 1.454), (-31.44, -31.63, 1.454), (-27.91, -35.09, 1.454), (-30.24, -34.17, 1.454), (-27.91, -33.62, 1.454), (-29.52, -31.63, 1.454), (-30.73, -33.28, 1.454), (-29.36, -34.62, 1.454), (-28.76, -32.4, 3.138), (-30.36, -32.4, 2.851), (-28.77, -34.18, 2.851), (-29.94, -33.49, 2.851), (-28.77, -33.52, 3.078), (-29.49, -32.4, 3.078), (-30.23, -33.36, 2.851), (-29.42, -34.04, 2.851), (-29.49, -33.52, 3.179)], [], [(8, 7, 3, 6), (4, 2, 7, 8), (0, 4, 8, 5), (5, 8, 6, 1), (13, 9, 17, 21), (15, 12, 20, 23), (11, 13, 21, 19), (10, 15, 23, 18), (4, 0, 9, 13), (3, 7, 16, 12), (0, 5, 14, 9), (7, 2, 11, 16), (5, 1, 10, 14), (1, 6, 15, 10), (2, 4, 13, 11), (6, 3, 12, 15), (25, 23, 20, 24), (21, 25, 24, 19), (17, 22, 25, 21), (22, 18, 23, 25), (12, 16, 24, 20), (9, 14, 22, 17), (16, 11, 19, 24), (14, 10, 18, 22), (34, 33, 29, 32), (30, 28, 33, 34), (26, 30, 34, 31), (31, 34, 32, 27), (39, 35, 43, 47), (41, 38, 46, 49), (37, 39, 47, 45), (36, 41, 49, 44), (30, 26, 35, 39), (29, 33, 42, 38), (26, 31, 40, 35), (33, 28, 37, 42), (31, 27, 36, 40), (27, 32, 41, 36), (28, 30, 39, 37), (32, 29, 38, 41), (51, 49, 46, 50), (47, 51, 50, 45), (43, 48, 51, 47), (48, 44, 49, 51), (38, 42, 50, 46), (35, 40, 48, 43), (42, 37, 45, 50), (40, 36, 44, 48), (60, 59, 55, 58), (56, 54, 59, 60), (52, 56, 60, 57), (57, 60, 58, 53), (65, 61, 69, 73), (67, 64, 72, 75), (63, 65, 73, 71), (62, 67, 75, 70), (56, 52, 61, 65), (55, 59, 68, 64), (52, 57, 66, 61), (59, 54, 63, 68), (57, 53, 62, 66), (53, 58, 67, 62), (54, 56, 65, 63), (58, 55, 64, 67), (77, 75, 72, 76), (73, 77, 76, 71), (69, 74, 77, 73), (74, 70, 75, 77), (64, 68, 76, 72), (61, 66, 74, 69), (68, 63, 71, 76), (66, 62, 70, 74), (86, 85, 81, 84), (82, 80, 85, 86), (78, 82, 86, 83), (83, 86, 84, 79), (91, 87, 95, 99), (93, 90, 98, 101), (89, 91, 99, 97), (88, 93, 101, 96), (82, 78, 87, 91), (81, 85, 94, 90), (78, 83, 92, 87), (85, 80, 89, 94), (83, 79, 88, 92), (79, 84, 93, 88), (80, 82, 91, 89), (84, 81, 90, 93), (103, 101, 98, 102), (99, 103, 102, 97), (95, 100, 103, 99), (100, 96, 101, 103), (90, 94, 102, 98), (87, 92, 100, 95), (94, 89, 97, 102), (92, 88, 96, 100), (112, 111, 107, 110), (108, 106, 111, 112), (104, 108, 112, 109), (109, 112, 110, 105), (117, 113, 121, 125), (119, 116, 124, 127), (115, 117, 125, 123), (114, 119, 127, 122), (108, 104, 113, 117), (107, 111, 120, 116), (104, 109, 118, 113), (111, 106, 115, 120), (109, 105, 114, 118), (105, 110, 119, 114), (106, 108, 117, 115), (110, 107, 116, 119), (129, 127, 124, 128), (125, 129, 128, 123), (121, 126, 129, 125), (126, 122, 127, 129), (116, 120, 128, 124), (113, 118, 126, 121), (120, 115, 123, 128), (118, 114, 122, 126), (138, 137, 133, 136), (134, 132, 137, 138), (130, 134, 138, 135), (135, 138, 136, 131), (143, 139, 147, 151), (145, 142, 150, 153), (141, 143, 151, 149), (140, 145, 153, 148), (134, 130, 139, 143), (133, 137, 146, 142), (130, 135, 144, 139), (137, 132, 141, 146), (135, 131, 140, 144), (131, 136, 145, 140), (132, 134, 143, 141), (136, 133, 142, 145), (155, 153, 150, 154), (151, 155, 154, 149), (147, 152, 155, 151), (152, 148, 153, 155), (142, 146, 154, 150), (139, 144, 152, 147), (146, 141, 149, 154), (144, 140, 148, 152), (164, 163, 159, 162), (160, 158, 163, 164), (156, 160, 164, 161), (161, 164, 162, 157), (169, 165, 173, 177), (171, 168, 176, 179), (167, 169, 177, 175), (166, 171, 179, 174), (160, 156, 165, 169), (159, 163, 172, 168), (156, 161, 170, 165), (163, 158, 167, 172), (161, 157, 166, 170), (157, 162, 171, 166), (158, 160, 169, 167), (162, 159, 168, 171), (181, 179, 176, 180), (177, 181, 180, 175), (173, 178, 181, 177), (178, 174, 179, 181), (168, 172, 180, 176), (165, 170, 178, 173), (172, 167, 175, 180), (170, 166, 174, 178), (190, 189, 185, 188), (186, 184, 189, 190), (182, 186, 190, 187), (187, 190, 188, 183), (195, 191, 199, 203), (197, 194, 202, 205), (193, 195, 203, 201), (192, 197, 205, 200), (186, 182, 191, 195), (185, 189, 198, 194), (182, 187, 196, 191), (189, 184, 193, 198), (187, 183, 192, 196), (183, 188, 197, 192), (184, 186, 195, 193), (188, 185, 194, 197), (207, 205, 202, 206), (203, 207, 206, 201), (199, 204, 207, 203), (204, 200, 205, 207), (194, 198, 206, 202), (191, 196, 204, 199), (198, 193, 201, 206), (196, 192, 200, 204), (216, 215, 211, 214), (212, 210, 215, 216), (208, 212, 216, 213), (213, 216, 214, 209), (221, 217, 225, 229), (223, 220, 228, 231), (219, 221, 229, 227), (218, 223, 231, 226), (212, 208, 217, 221), (211, 215, 224, 220), (208, 213, 222, 217), (215, 210, 219, 224), (213, 209, 218, 222), (209, 214, 223, 218), (210, 212, 221, 219), (214, 211, 220, 223), (233, 231, 228, 232), (229, 233, 232, 227), (225, 230, 233, 229), (230, 226, 231, 233), (220, 224, 232, 228), (217, 222, 230, 225), (224, 219, 227, 232), (222, 218, 226, 230), (242, 241, 237, 240), (238, 236, 241, 242), (234, 238, 242, 239), (239, 242, 240, 235), (247, 243, 251, 255), (249, 246, 254, 257), (245, 247, 255, 253), (244, 249, 257, 252), (238, 234, 243, 247), (237, 241, 250, 246), (234, 239, 248, 243), (241, 236, 245, 250), (239, 235, 244, 248), (235, 240, 249, 244), (236, 238, 247, 245), (240, 237, 246, 249), (259, 257, 254, 258), (255, 259, 258, 253), (251, 256, 259, 255), (256, 252, 257, 259), (246, 250, 258, 254), (243, 248, 256, 251), (250, 245, 253, 258), (248, 244, 252, 256)])
me_plane_012.materials.append(mat_sandstonedark)
me_plane_012.use_remesh_preserve_volume = False
me_plane_012.use_remesh_preserve_attributes = False
me_plane_012.use_mirror_vertex_groups = False
me_plane_012.update()
me_plane_006 = bpy.data.meshes.new('Plane.006')
me_plane_006.from_pydata([(-1.0, -1.0, -0.06476), (1.0, -1.0, -0.06476), (-1.0, 1.0, -0.06476), (1.0, 1.0, -0.06476), (-0.9997, 0.9999, 0.2455), (-0.9997, -1.0, 0.2454), (0.9997, -0.9999, 0.1689), (0.9997, 1.0, 0.169), (0.8685, 0.3985, -0.01763), (0.8876, 16.01, -0.01763), (0.7357, 0.4802, -0.01763), (0.7548, 16.09, -0.01763), (0.7357, 0.4802, 0.12), (0.8685, 0.3985, 0.12), (0.8876, 16.01, 0.12), (0.7548, 16.09, 0.12), (-0.7234, 0.7952, 0.01463), (-0.7201, 16.41, 0.01463), (-0.8563, 0.8464, 0.01463), (-0.853, 16.46, 0.01463), (-0.8563, 0.8464, 0.1523), (-0.7234, 0.7952, 0.1523), (-0.7201, 16.41, 0.1523), (-0.853, 16.46, 0.1523), (-0.7471, 14.64, -0.01522), (0.7794, 14.38, -0.01522), (-0.7483, 15.07, -0.01522), (0.7782, 14.8, -0.01522), (-0.748, 15.07, 0.295), (-0.7469, 14.64, 0.295), (0.7792, 14.38, 0.2184), (0.778, 14.8, 0.2185)], [], [(5, 6, 7, 4), (1, 3, 7, 6), (2, 0, 5, 4), (3, 2, 4, 7), (0, 1, 6, 5), (13, 14, 15, 12), (9, 11, 15, 14), (10, 8, 13, 12), (11, 10, 12, 15), (8, 9, 14, 13), (21, 22, 23, 20), (17, 19, 23, 22), (18, 16, 21, 20), (19, 18, 20, 23), (16, 17, 22, 21), (29, 30, 31, 28), (25, 27, 31, 30), (26, 24, 29, 28), (27, 26, 28, 31), (24, 25, 30, 29)])
me_plane_006.materials.append(mat_wood)
me_plane_006.use_remesh_preserve_volume = False
me_plane_006.use_remesh_preserve_attributes = False
me_plane_006.use_mirror_vertex_groups = False
me_plane_006.update()
me_circle_015 = bpy.data.meshes.new('Circle.015')
me_circle_015.from_pydata([(0.0, 1.0, 0.0), (-0.9511, 0.309, 0.0), (-0.5878, -0.809, 0.0), (0.5878, -0.809, 0.0), (0.9511, 0.309, 0.0), (0.0, 1.0, -38.89), (-0.9511, 0.309, -38.89), (-0.5878, -0.809, -38.89), (0.5878, -0.809, -38.89), (0.9511, 0.309, -38.89), (-12.26, 3.669, -48.85), (-12.26, 3.669, -1.511), (-9.715, 9.104, -48.85), (-9.715, 9.104, -1.511), (-10.22, 8.017, -48.85), (-10.73, 6.93, -48.85), (-11.24, 5.843, -48.85), (-11.75, 4.756, -48.85), (-11.75, 4.756, -1.511), (-11.24, 5.843, -1.511), (-10.73, 6.93, -1.511), (-10.22, 8.017, -1.511), (-10.49, 8.142, -1.511), (-9.981, 9.229, -1.511), (-9.981, 9.229, -48.85), (-10.49, 8.142, -48.85), (-10.97, 7.041, -48.85), (-11.48, 5.954, -48.85), (-11.48, 5.954, -1.511), (-10.97, 7.041, -1.511), (-11.98, 4.861, -48.85), (-12.48, 3.774, -48.85), (-12.48, 3.774, -1.511), (-11.98, 4.861, -1.511), (-2.167, -4.338, -30.33), (-1.093, -3.872, -30.07), (-0.6792, -4.147, -27.41), (-1.498, -4.783, -26.03), (-2.417, -4.902, -27.83), (-4.969, 1.532, -23.84), (-3.895, 1.999, -23.58), (-3.482, 1.723, -20.92), (-4.3, 1.087, -19.54), (-5.22, 0.9687, -21.34), (-1.725, -4.636, -17.75), (-0.7866, -4.078, -16.66), (-0.9316, -3.977, -13.76), (-1.96, -4.472, -13.06), (-2.45, -4.879, -15.52), (-4.945, 1.516, -20.09), (-4.007, 2.073, -19.0), (-4.152, 2.175, -16.11), (-5.18, 1.68, -15.4), (-5.67, 1.273, -17.86), (0.8273, -0.8, -48.41), (1.208, -0.6454, -45.67), (0.6377, -1.407, -43.94), (-0.09468, -2.032, -45.62), (0.02249, -1.657, -48.39), (-4.213, 3.947, -45.74), (-3.833, 4.102, -42.99), (-4.403, 3.341, -41.27), (-5.135, 2.716, -42.95), (-5.018, 3.091, -45.71), (-2.362, 2.465, -22.73), (-3.077, 3.398, -22.73), (-4.185, 3.006, -22.73), (-4.155, 1.831, -22.73), (-3.028, 1.497, -22.73), (-2.362, 2.465, -40.19), (-3.077, 3.398, -40.19), (-4.185, 3.006, -40.19), (-4.155, 1.831, -40.19), (-3.028, 1.497, -40.19), (-2.362, 2.465, 0.0), (-3.077, 3.398, 0.0), (-4.185, 3.006, 0.0), (-4.155, 1.831, 0.0), (-3.028, 1.497, 0.0), (-2.362, 2.465, -17.46), (-3.077, 3.398, -17.46), (-4.185, 3.006, -17.46), (-4.155, 1.831, -17.46), (-3.028, 1.497, -17.46), (-0.9887, 1.861, 0.0), (-2.11, 2.215, 0.0), (-2.793, 1.258, 0.0), (-2.094, 0.313, 0.0), (-0.979, 0.6855, 0.0), (-0.9887, 1.861, -41.51), (-2.11, 2.215, -41.51), (-2.793, 1.258, -41.51), (-2.094, 0.313, -41.51), (-0.979, 0.6855, -41.51), (-1.155, 0.3153, 0.0), (-2.327, 0.2315, 0.0), (-2.61, -0.9096, 0.0), (-1.612, -1.531, 0.0), (-0.7127, -0.774, 0.0), (-1.155, 0.3153, -38.89), (-2.327, 0.2315, -38.89), (-2.61, -0.9096, -38.89), (-1.612, -1.531, -38.89), (-0.7127, -0.774, -38.89), (-0.998, -1.048, 0.0), (-1.3, -2.184, 0.0), (-0.3125, -2.823, 0.0), (0.5995, -2.081, 0.0), (0.1759, -0.9843, 0.0), (-0.998, -1.048, -41.51), (-1.3, -2.184, -41.51), (-0.3125, -2.823, -41.51), (0.5995, -2.081, -41.51), (0.1759, -0.9843, -41.51), (-0.2035, -3.619, -3.442), (-0.6897, -4.237, -4.117), (-0.6791, -4.223, -6.184), (-0.1863, -3.597, -6.786), (0.1076, -3.224, -5.092), (-11.39, 5.185, -3.442), (-11.87, 4.568, -4.117), (-11.86, 4.581, -6.184), (-11.37, 5.207, -6.786), (-11.08, 5.58, -5.092), (-0.2811, -3.742, -43.35), (-0.7795, -4.35, -44.03), (-0.7686, -4.336, -46.09), (-0.2634, -3.72, -46.7), (0.03787, -3.352, -45.0), (-11.11, 5.139, -43.35), (-11.61, 4.531, -44.03), (-11.6, 4.545, -46.09), (-11.1, 5.161, -46.7), (-10.8, 5.528, -45.0)], [], [(2, 1, 6, 7), (0, 4, 9, 5), (3, 2, 7, 8), (1, 0, 5, 6), (4, 3, 8, 9), (1, 2, 3, 4, 0), (6, 5, 9, 8, 7), (21, 13, 23, 22), (17, 10, 31, 30), (17, 18, 19, 16), (16, 19, 28, 27), (15, 20, 21, 14), (25, 22, 23, 24), (13, 12, 24, 23), (12, 14, 25, 24), (14, 21, 22, 25), (27, 28, 29, 26), (20, 15, 26, 29), (19, 20, 29, 28), (15, 16, 27, 26), (31, 32, 33, 30), (10, 11, 32, 31), (18, 17, 30, 33), (11, 18, 33, 32), (36, 35, 40, 41), (34, 38, 43, 39), (37, 36, 41, 42), (35, 34, 39, 40), (38, 37, 42, 43), (35, 36, 37, 38, 34), (40, 39, 43, 42, 41), (46, 45, 50, 51), (44, 48, 53, 49), (47, 46, 51, 52), (45, 44, 49, 50), (48, 47, 52, 53), (45, 46, 47, 48, 44), (50, 49, 53, 52, 51), (56, 55, 60, 61), (54, 58, 63, 59), (57, 56, 61, 62), (55, 54, 59, 60), (58, 57, 62, 63), (55, 56, 57, 58, 54), (60, 59, 63, 62, 61), (66, 65, 70, 71), (64, 68, 73, 69), (67, 66, 71, 72), (65, 64, 69, 70), (68, 67, 72, 73), (65, 66, 67, 68, 64), (70, 69, 73, 72, 71), (76, 75, 80, 81), (74, 78, 83, 79), (77, 76, 81, 82), (75, 74, 79, 80), (78, 77, 82, 83), (75, 76, 77, 78, 74), (80, 79, 83, 82, 81), (86, 85, 90, 91), (84, 88, 93, 89), (87, 86, 91, 92), (85, 84, 89, 90), (88, 87, 92, 93), (85, 86, 87, 88, 84), (90, 89, 93, 92, 91), (96, 95, 100, 101), (94, 98, 103, 99), (97, 96, 101, 102), (95, 94, 99, 100), (98, 97, 102, 103), (95, 96, 97, 98, 94), (100, 99, 103, 102, 101), (106, 105, 110, 111), (104, 108, 113, 109), (107, 106, 111, 112), (105, 104, 109, 110), (108, 107, 112, 113), (105, 106, 107, 108, 104), (110, 109, 113, 112, 111), (116, 115, 120, 121), (114, 118, 123, 119), (117, 116, 121, 122), (115, 114, 119, 120), (118, 117, 122, 123), (115, 116, 117, 118, 114), (120, 119, 123, 122, 121), (126, 125, 130, 131), (124, 128, 133, 129), (127, 126, 131, 132), (125, 124, 129, 130), (128, 127, 132, 133), (125, 126, 127, 128, 124), (130, 129, 133, 132, 131)])
me_circle_015.polygons.foreach_set('material_index', [0, 0, 0, 0, 0, 0, 0, 0, 0, 0, 0, 0, 0, 0, 0, 0, 0, 0, 0, 0, 0, 0, 0, 0, 0, 0, 0, 0, 0, 0, 0, 1, 1, 1, 1, 1, 1, 1, 0, 0, 0, 0, 0, 0, 0, 0, 0, 0, 0, 0, 0, 0, 0, 0, 0, 0, 0, 0, 0, 1, 1, 1, 1, 1, 1, 1, 0, 0, 0, 0, 0, 0, 0, 0, 0, 0, 0, 0, 0, 0, 0, 0, 0, 0, 0, 0, 0, 0, 0, 0, 0, 0, 0, 0])
me_circle_015.materials.append(mat_wood)
me_circle_015.materials.append(mat_woodlight)
me_circle_015.use_remesh_preserve_volume = False
me_circle_015.use_remesh_preserve_attributes = False
me_circle_015.use_mirror_vertex_groups = False
me_circle_015.update()
me_cube = bpy.data.meshes.new('Cube')
me_cube.from_pydata([(-0.8075, -0.6053, -1.0), (-0.5824, -0.4557, 1.0), (-0.8075, 0.4717, -1.0), (-0.5824, 0.4717, 1.0), (0.7695, -0.6053, -1.0), (0.6444, -0.4557, 1.0), (0.7695, 0.4717, -1.0), (0.6444, 0.4717, 1.0), (-0.5884, -0.3955, 2.351), (-0.5884, 0.4717, 2.351), (0.5425, 0.4717, 2.351), (0.5425, -0.3955, 2.351), (-0.4939, -0.5047, 3.614), (-0.4939, 0.4717, 3.614), (0.4502, 0.4717, 3.614), (0.4502, -0.5047, 3.614), (-0.2313, -0.498, 4.974), (-0.2277, 0.2925, 4.974), (0.486, 0.2925, 4.974), (0.4824, -0.498, 4.974), (-0.286, -0.1, 5.198), (0.5443, -0.5566, 5.198), (0.5443, 0.3566, 5.198), (-0.286, 0.3566, 5.198), (-0.286, -0.5566, 5.198), (0.5443, -0.5566, 5.1), (0.5443, 0.3566, 5.1), (-0.286, 0.3566, 5.1), (-0.286, -0.5566, 5.1), (0.1292, 0.3566, 5.198), (0.5443, -0.1, 5.198), (0.1292, -0.5566, 5.198), (0.1292, -0.1, 5.418)], [], [(0, 1, 3, 2), (6, 7, 5, 4), (4, 5, 1, 0), (11, 10, 14, 15), (5, 7, 10, 11), (3, 1, 8, 9), (1, 5, 11, 8), (13, 12, 16, 17), (9, 8, 12, 13), (8, 11, 15, 12), (25, 26, 22, 30, 21), (12, 15, 19, 16), (14, 13, 17, 18), (15, 14, 18, 19), (26, 27, 23, 29, 22), (32, 20, 24, 31), (28, 25, 21, 31, 24), (16, 19, 25, 28), (17, 16, 28, 27), (19, 18, 26, 25), (18, 17, 27, 26), (27, 28, 24, 20, 23), (30, 32, 31, 21), (22, 29, 32, 30), (29, 23, 20, 32)])
me_cube.materials.append(mat_sandstonedark)
me_cube.use_remesh_preserve_volume = False
me_cube.use_remesh_preserve_attributes = False
me_cube.use_mirror_vertex_groups = False
me_cube.update()
me_circle_006 = bpy.data.meshes.new('Circle.006')
me_circle_006.from_pydata([(0.0, 1.0, 0.0), (-0.9511, 0.309, 0.0), (-0.5878, -0.809, 0.0), (0.5878, -0.809, 0.0), (0.9511, 0.309, 0.0), (0.0, 1.0, -38.89), (-0.9511, 0.309, -38.89), (-0.5878, -0.809, -38.89), (0.5878, -0.809, -38.89), (0.9511, 0.309, -38.89), (48.33, 0.2172, -30.39), (48.33, -0.7587, -29.89), (48.33, -1.684, -30.44), (48.33, -1.279, -31.28), (48.33, -0.1046, -31.25), (-23.56, 0.2172, -30.39), (-23.56, -0.7587, -29.89), (-23.56, -1.684, -30.44), (-23.56, -1.279, -31.28), (-23.56, -0.1046, -31.25), (48.95, -0.04636, -3.46), (48.95, -0.7373, -2.737), (48.95, -1.855, -3.013), (48.95, -1.855, -3.907), (48.95, -0.7373, -4.184), (-22.94, -0.04636, -3.46), (-22.94, -0.7373, -2.737), (-22.94, -1.855, -3.013), (-22.94, -1.855, -3.907), (-22.94, -0.7373, -4.184), (50.03, 0.5242, -11.5), (50.03, 0.2181, -10.63), (50.03, -0.9559, -10.59), (50.03, -1.376, -11.42), (50.03, -0.4608, -11.98), (-24.33, 0.5242, -11.5), (-24.33, 0.2181, -10.63), (-24.33, -0.9559, -10.59), (-24.33, -1.375, -11.42), (-24.33, -0.4608, -11.98), (47.01, 1.061, -21.31), (47.01, 0.5504, -20.51), (47.01, -0.6145, -20.63), (47.01, -0.8241, -21.51), (47.01, 0.2112, -21.93), (-24.88, 1.061, -21.31), (-24.88, 0.5504, -20.51), (-24.88, -0.6145, -20.63), (-24.88, -0.8241, -21.51), (-24.88, 0.2112, -21.93), (-15.95, -0.2446, 6.479), (-17.06, -0.6296, 6.479), (-17.04, -1.805, 6.479), (-15.92, -2.146, 6.479), (-15.24, -1.182, 6.479), (-15.95, -0.2446, -38.09), (-17.06, -0.6296, -38.09), (-17.04, -1.805, -38.09), (-15.92, -2.146, -38.09), (-15.24, -1.182, -38.09), (14.45, 0.3893, 5.596), (13.32, 0.05177, 5.596), (13.3, -1.123, 5.596), (14.41, -1.512, 5.596), (15.12, -0.5774, 5.596), (14.45, 0.3893, -38.15), (13.32, 0.05177, -38.15), (13.3, -1.123, -38.15), (14.41, -1.512, -38.15), (15.12, -0.5774, -38.15), (28.86, -0.8309, 5.878), (28.0, -0.02547, 5.878), (26.97, -0.591, 5.878), (27.19, -1.746, 5.878), (28.36, -1.894, 5.878), (28.86, -0.8309, -39.27), (28.0, -0.02547, -39.27), (26.97, -0.591, -39.27), (27.19, -1.746, -39.27), (28.36, -1.894, -39.27), (41.71, 0.4052, -35.08), (40.99, -0.5254, -35.08), (41.65, -1.496, -35.08), (42.78, -1.165, -35.08), (42.81, 0.009586, -35.08), (41.71, 0.4052, -38.16), (40.99, -0.5254, -38.16), (41.65, -1.496, -38.16), (42.78, -1.165, -38.16), (42.81, 0.009589, -38.16)], [], [(2, 1, 6, 7), (0, 4, 9, 5), (3, 2, 7, 8), (1, 0, 5, 6), (4, 3, 8, 9), (1, 2, 3, 4, 0), (6, 5, 9, 8, 7), (12, 11, 16, 17), (10, 14, 19, 15), (13, 12, 17, 18), (11, 10, 15, 16), (14, 13, 18, 19), (11, 12, 13, 14, 10), (16, 15, 19, 18, 17), (22, 21, 26, 27), (20, 24, 29, 25), (23, 22, 27, 28), (21, 20, 25, 26), (24, 23, 28, 29), (21, 22, 23, 24, 20), (26, 25, 29, 28, 27), (32, 31, 36, 37), (30, 34, 39, 35), (33, 32, 37, 38), (31, 30, 35, 36), (34, 33, 38, 39), (31, 32, 33, 34, 30), (36, 35, 39, 38, 37), (42, 41, 46, 47), (40, 44, 49, 45), (43, 42, 47, 48), (41, 40, 45, 46), (44, 43, 48, 49), (41, 42, 43, 44, 40), (46, 45, 49, 48, 47), (52, 51, 56, 57), (50, 54, 59, 55), (53, 52, 57, 58), (51, 50, 55, 56), (54, 53, 58, 59), (51, 52, 53, 54, 50), (56, 55, 59, 58, 57), (62, 61, 66, 67), (60, 64, 69, 65), (63, 62, 67, 68), (61, 60, 65, 66), (64, 63, 68, 69), (61, 62, 63, 64, 60), (66, 65, 69, 68, 67), (72, 71, 76, 77), (70, 74, 79, 75), (73, 72, 77, 78), (71, 70, 75, 76), (74, 73, 78, 79), (71, 72, 73, 74, 70), (76, 75, 79, 78, 77), (82, 81, 86, 87), (80, 84, 89, 85), (83, 82, 87, 88), (81, 80, 85, 86), (84, 83, 88, 89), (86, 85, 89, 88, 87)])
me_circle_006.materials.append(mat_wood)
me_circle_006.use_remesh_preserve_volume = False
me_circle_006.use_remesh_preserve_attributes = False
me_circle_006.use_mirror_vertex_groups = False
me_circle_006.update()
me_cube_001 = bpy.data.meshes.new('Cube.001')
me_cube_001.from_pydata([(-1.0, -1.017, -1.0), (-1.0, 1.019, -1.0), (1.006, -1.038, -1.0), (1.002, 0.9812, -1.0), (1.004, 0.01434, -1.0), (1.01, -0.6143, -1.0), (1.763, -2.98e-08, -1.0), (1.763, -0.6106, -1.0), (-0.9716, -1.0, 1.014), (-1.015, 1.0, 1.046), (1.0, 0.9706, 1.014), (1.0, -1.0, 1.014), (-0.9, -0.9, 1.014), (-0.9, 0.9, 1.014), (0.9068, 0.9191, 1.025), (0.9202, -0.916, 1.014), (1.0, -0.008878, 0.8), (1.0, -0.5929, 0.8), (1.746, -0.006115, 0.8), (1.763, -0.6, 0.8156), (1.0, -0.06398, 0.8), (1.0, -0.538, 0.8), (1.713, -0.0513, 0.8052), (1.698, -0.5313, 0.8052), (0.6535, 0.989, -0.3526), (0.0522, 1.001, -0.3458), (0.05187, 0.9951, 0.3804), (0.6507, 0.9855, 0.3701), (-0.9955, 0.7012, -0.381), (-0.9955, -0.02713, -0.3645), (-0.9846, -0.02607, 0.3711), (-1.001, 0.7016, 0.3558), (0.9231, -0.9172, 1.214), (0.8917, 0.9177, 1.225), (-0.8971, 0.8988, 1.214), (-0.8971, -0.9012, 1.214), (0.9936, -0.9899, 1.214), (0.9936, 0.9593, 1.214), (-1.012, 0.9974, 1.246), (-0.9686, -0.9926, 1.214), (1.001, 0.5294, -0.3496), (1.002, 0.2682, -0.3473), (1.001, 0.2656, 0.3735), (1.001, 0.5247, 0.379), (1.745, -0.01321, 1.014), (1.758, -0.5951, 1.03), (1.0, -0.5929, 1.014), (1.0, -0.00583, 1.014), (1.713, -0.0513, 1.019), (1.0, -0.06398, 1.014), (1.0, -0.538, 1.014), (1.714, -0.5449, 1.019), (0.9789, 0.5591, 0.4305), (0.9789, 0.2319, 0.4175), (0.9789, 0.5598, 0.3325), (0.9789, 0.2325, 0.3195), (1.056, 0.5597, 0.3325), (1.056, 0.5591, 0.4305), (1.037, 0.232, 0.4175), (1.037, 0.2326, 0.3195), (0.9907, 0.2539, 0.3498), (0.9907, 0.2556, -0.4151), (0.9907, 0.2756, 0.3467), (0.9907, 0.2774, -0.4182), (1.025, 0.2756, 0.3467), (1.025, 0.2539, 0.3498), (1.025, 0.2556, -0.4151), (1.025, 0.2774, -0.4182), (0.9988, 0.5145, 0.3407), (0.9988, 0.5188, -0.4242), (0.9988, 0.5362, 0.3391), (0.9988, 0.5405, -0.4258), (1.033, 0.5362, 0.3391), (1.033, 0.5145, 0.3407), (1.033, 0.5188, -0.4242), (1.033, 0.5405, -0.4258), (0.9913, 0.5227, -0.3376), (0.9913, 0.2728, -0.3346), (0.9913, 0.523, -0.3583), (0.9913, 0.2731, -0.3553), (1.069, 0.5229, -0.3583), (1.069, 0.5226, -0.3376), (1.05, 0.2728, -0.3346), (1.05, 0.2732, -0.3553), (-0.963, -0.1122, 0.4185), (-0.9915, 0.7925, 0.3826), (-0.963, -0.1128, 0.3205), (-0.9915, 0.7919, 0.2845), (-1.041, -0.1142, 0.3205), (-1.041, -0.1136, 0.4185), (-1.05, 0.7911, 0.3826), (-1.05, 0.7905, 0.2845), (-1.001, 0.7323, 0.3164), (-1.002, 0.7361, -0.4489), (-0.9995, 0.6722, 0.3148), (-0.9996, 0.676, -0.4506), (-1.034, 0.6715, 0.3148), (-1.036, 0.7316, 0.3164), (-1.036, 0.7354, -0.4489), (-1.034, 0.6753, -0.4506), (-0.9868, 0.01195, 0.3256), (-0.9867, 0.008575, -0.4396), (-0.9849, -0.04815, 0.3254), (-0.9848, -0.05153, -0.4397), (-1.019, -0.04885, 0.3254), (-1.021, 0.01126, 0.3256), (-1.021, 0.007882, -0.4396), (-1.019, -0.05223, -0.4397), (-0.9789, -0.002931, -0.3527), (-1.001, 0.6877, -0.3672), (-0.9788, -0.00359, -0.3734), (-1.001, 0.687, -0.3879), (-1.056, -0.005036, -0.3734), (-1.056, -0.004376, -0.3527), (-1.059, 0.6864, -0.3672), (-1.059, 0.6857, -0.3879), (-0.01276, 0.9637, 0.4357), (0.7246, 0.9637, 0.4123), (-0.01354, 0.9637, 0.3377), (0.7238, 0.9637, 0.3143), (-0.01342, 1.026, 0.3377), (-0.01264, 1.026, 0.4357), (0.7245, 1.01, 0.4123), (0.7237, 1.01, 0.3143), (0.6755, 0.9731, 0.3453), (0.6765, 0.9731, -0.4198), (0.6266, 0.9731, 0.3428), (0.6275, 0.9731, -0.4222), (0.6266, 1.001, 0.3428), (0.6755, 1.001, 0.3453), (0.6765, 1.001, -0.4198), (0.6275, 1.001, -0.4222), (0.0885, 0.9796, 0.3445), (0.08363, 0.9796, -0.4205), (0.0395, 0.9796, 0.3436), (0.03463, 0.9796, -0.4215), (0.0395, 1.007, 0.3436), (0.0885, 1.007, 0.3445), (0.08363, 1.007, -0.4205), (0.03463, 1.007, -0.4215), (0.07437, 0.9736, -0.3338), (0.6373, 0.9736, -0.3387), (0.07377, 0.9736, -0.3545), (0.6367, 0.9736, -0.3594), (0.07387, 1.036, -0.3545), (0.07446, 1.036, -0.3338), (0.6372, 1.02, -0.3387), (0.6366, 1.02, -0.3594), (-0.3897, -1.015, -0.34), (0.4025, -1.023, -0.34), (-0.3785, -1.008, 0.3859), (0.4002, -1.008, 0.3859)], [], [(7, 19, 17, 5), (1, 0, 2, 3), (2, 3, 4, 5), (16, 18, 6, 4), (12, 13, 34, 35), (1, 0, 29, 28), (14, 15, 32, 33), (9, 8, 39, 38), (11, 10, 37, 36), (14, 13, 12, 15), (17, 19, 45, 46), (3, 1, 25, 24), (0, 2, 149, 148), (23, 21, 50, 51), (21, 17, 46, 50), (20, 21, 23, 22), (9, 10, 27, 26), (10, 3, 24, 27), (1, 9, 26, 25), (8, 9, 31, 30), (9, 1, 28, 31), (0, 8, 30, 29), (13, 14, 33, 34), (15, 12, 35, 32), (10, 9, 38, 37), (8, 11, 36, 39), (38, 39, 35, 34), (36, 37, 33, 32), (37, 38, 34, 33), (39, 36, 32, 35), (2, 5, 17, 11), (21, 20, 16, 10, 11, 17), (4, 3, 40, 41), (10, 16, 42, 43), (3, 10, 43, 40), (16, 4, 41, 42), (46, 45, 51, 50), (44, 47, 49, 48), (45, 44, 48, 51), (16, 20, 49, 47), (20, 22, 48, 49), (18, 16, 47, 44), (22, 23, 51, 48), (19, 18, 44, 45), (57, 58, 59, 56), (53, 55, 59, 58), (54, 52, 57, 56), (55, 54, 56, 59), (52, 53, 58, 57), (65, 66, 67, 64), (61, 63, 67, 66), (62, 60, 65, 64), (63, 62, 64, 67), (60, 61, 66, 65), (73, 74, 75, 72), (69, 71, 75, 74), (70, 68, 73, 72), (71, 70, 72, 75), (68, 69, 74, 73), (81, 82, 83, 80), (77, 79, 83, 82), (78, 76, 81, 80), (79, 78, 80, 83), (76, 77, 82, 81), (89, 90, 91, 88), (85, 87, 91, 90), (86, 84, 89, 88), (87, 86, 88, 91), (84, 85, 90, 89), (97, 98, 99, 96), (93, 95, 99, 98), (94, 92, 97, 96), (95, 94, 96, 99), (92, 93, 98, 97), (105, 106, 107, 104), (101, 103, 107, 106), (102, 100, 105, 104), (103, 102, 104, 107), (100, 101, 106, 105), (113, 114, 115, 112), (109, 111, 115, 114), (110, 108, 113, 112), (111, 110, 112, 115), (108, 109, 114, 113), (121, 122, 123, 120), (117, 119, 123, 122), (118, 116, 121, 120), (119, 118, 120, 123), (116, 117, 122, 121), (129, 130, 131, 128), (125, 127, 131, 130), (126, 124, 129, 128), (127, 126, 128, 131), (124, 125, 130, 129), (137, 138, 139, 136), (133, 135, 139, 138), (134, 132, 137, 136), (135, 134, 136, 139), (132, 133, 138, 137), (145, 146, 147, 144), (141, 143, 147, 146), (142, 140, 145, 144), (143, 142, 144, 147), (140, 141, 146, 145), (5, 4, 6, 7), (19, 7, 6, 18), (2, 11, 151, 149), (11, 8, 150, 151), (8, 0, 148, 150)])
me_cube_001.polygons.foreach_set('material_index', [0, 1, 0, 0, 2, 0, 2, 2, 2, 0, 2, 0, 0, 2, 0, 0, 0, 0, 0, 0, 0, 0, 2, 2, 2, 2, 2, 2, 2, 2, 0, 0, 0, 0, 0, 0, 2, 2, 2, 0, 2, 2, 0, 2, 3, 3, 3, 3, 3, 3, 3, 3, 3, 3, 3, 3, 3, 3, 3, 3, 3, 3, 3, 3, 3, 3, 3, 3, 3, 3, 3, 3, 3, 3, 3, 3, 3, 3, 3, 3, 3, 3, 3, 3, 3, 3, 3, 3, 3, 3, 3, 3, 3, 3, 3, 3, 3, 3, 3, 3, 3, 3, 3, 3, 0, 0, 0, 0, 0])
me_cube_001.materials.append(mat_sandstone)
me_cube_001.materials.append(mat_floor)
me_cube_001.materials.append(mat_sandstonedark)
me_cube_001.materials.append(mat_wood)
me_cube_001.use_remesh_preserve_volume = False
me_cube_001.use_remesh_preserve_attributes = False
me_cube_001.use_mirror_vertex_groups = False
me_cube_001.update()

# ---- objects
ob_umbrella_001 = bpy.data.objects.new('Umbrella.001', me_sphere_000)
ob_door_002 = bpy.data.objects.new('Door.002', me_plane_001)
ob_dooredge_001 = bpy.data.objects.new('DoorEdge.001', me_cube_004)
ob_ladder = bpy.data.objects.new('Ladder', me_circle_005)
ob_sunroof_001 = bpy.data.objects.new('SunRoof.001', me_circle_004)
ob_beam_004 = bpy.data.objects.new('Beam.004', me_circle_003)
ob_beam_003 = bpy.data.objects.new('Beam.003', me_circle_002)
ob_beam_002 = bpy.data.objects.new('Beam.002', me_circle_001)
ob_beam_001 = bpy.data.objects.new('Beam.001', me_circle_000)
ob_sunroof = bpy.data.objects.new('SunRoof', me_circle_024)
ob_umbrella = bpy.data.objects.new('Umbrella', me_sphere_001)
ob_roofhatch = bpy.data.objects.new('RoofHatch', me_plane_020)
ob_dooredge = bpy.data.objects.new('DoorEdge', me_cube_003)
ob_door_001 = bpy.data.objects.new('Door.001', me_plane_018)
ob_topfloor = bpy.data.objects.new('Topfloor', me_cube_002)
ob_stones = bpy.data.objects.new('Stones', me_plane_012)
ob_windowframe = bpy.data.objects.new('WindowFrame', me_plane_006)
ob_woodstack = bpy.data.objects.new('WoodStack', me_circle_015)
ob_chimney = bpy.data.objects.new('Chimney', me_cube)
ob_roofbeams = bpy.data.objects.new('RoofBeams', me_circle_006)
ob_housestructure = bpy.data.objects.new('HouseStructure', me_cube_001)

# ---- transforms, parenting, visibility, modifiers, constraints
ob_umbrella_001.location = (6.25, 3.52, -0.2281)
ob_umbrella_001.rotation_euler = (0.0, -0.0, 20.43)
ob_umbrella_001.scale = (3.107, 3.107, 1.0)
ob_umbrella_001.lineart.crease_threshold = 0.0
ob_door_002.location = (5.004, -3.091, -0.00575)
ob_door_002.rotation_euler = (-4.715, 7.854, 0.0)
ob_door_002.scale = (1.0, 0.6516, 1.0)
ob_door_002.lineart.crease_threshold = 0.0
ob_dooredge_001.location = (5.652, -3.006, -0.002457)
ob_dooredge_001.rotation_euler = (0.0, -0.0, 4.713)
ob_dooredge_001.scale = (4.0, 5.0, 2.0)
ob_dooredge_001.lineart.crease_threshold = 0.0
ob_ladder.location = (-4.944, -3.592, -0.07433)
ob_ladder.rotation_euler = (3.212, 0.2264, 0.3026)
ob_ladder.scale = (0.1432, 0.07971, 0.1078)
ob_ladder.lineart.crease_threshold = 0.0
ob_sunroof_001.location = (5.328, 5.289, 2.801)
ob_sunroof_001.rotation_euler = (0.9281, 0.2383, 7.679)
ob_sunroof_001.scale = (0.08651, 0.08651, 0.03711)
ob_sunroof_001.lineart.crease_threshold = 0.0
ob_beam_004.location = (2.874, 5.412, 0.4189)
ob_beam_004.rotation_euler = (1.422, 0.2775, 1.255)
ob_beam_004.scale = (0.1481, 0.1481, 0.06344)
ob_beam_004.lineart.crease_threshold = 0.0
ob_beam_003.location = (2.395, 5.709, 0.09015)
ob_beam_003.rotation_euler = (1.571, 0.2946, 1.676)
ob_beam_003.scale = (0.1481, 0.1481, 0.06344)
ob_beam_003.lineart.crease_threshold = 0.0
ob_beam_002.location = (4.971, -3.708, -0.09267)
ob_beam_002.rotation_euler = (3.065, 0.3463, 2.183)
ob_beam_002.scale = (0.1481, 0.1481, 0.06344)
ob_beam_002.lineart.crease_threshold = 0.0
ob_beam_001.location = (4.509, -3.81, -0.09267)
ob_beam_001.rotation_euler = (3.065, 0.3463, 1.823)
ob_beam_001.scale = (0.1481, 0.1481, 0.06344)
ob_beam_001.lineart.crease_threshold = 0.0
ob_sunroof.location = (2.26, -6.064, 2.865)
ob_sunroof.rotation_euler = (0.9281, 0.2383, 6.108)
ob_sunroof.scale = (0.08651, 0.08651, 0.03711)
ob_sunroof.lineart.crease_threshold = 0.0
ob_umbrella.location = (2.682, -3.65, 3.822)
ob_umbrella.rotation_euler = (0.0, -0.0, 18.85)
ob_umbrella.scale = (3.107, 3.107, 1.0)
ob_umbrella.lineart.crease_threshold = 0.0
ob_roofhatch.location = (-0.9915, 0.4396, 7.148)
ob_roofhatch.rotation_euler = (0.0, -0.207, -0.2085)
ob_roofhatch.scale = (0.7155, 0.5931, 0.7155)
ob_roofhatch.lineart.crease_threshold = 0.0
ob_dooredge.location = (-0.8409, -1.166, 4.056)
ob_dooredge.rotation_euler = (0.0, 0.0, 4.498)
ob_dooredge.scale = (4.0, 5.0, 2.0)
ob_dooredge.lineart.crease_threshold = 0.0
ob_door_001.location = (-1.492, -1.111, 4.052)
ob_door_001.rotation_euler = (-4.317, 7.854, 0.0)
ob_door_001.scale = (1.0, 0.6516, 1.0)
ob_door_001.lineart.crease_threshold = 0.0
ob_topfloor.location = (-0.1474, 1.088, 5.508)
ob_topfloor.rotation_euler = (0.0, -0.0, 1.369)
ob_topfloor.scale = (2.38, 1.938, 1.5)
ob_topfloor.lineart.crease_threshold = 0.0
ob_stones.location = (-1.109, -5.61, -0.0211)
ob_stones.rotation_euler = (0.0, 0.0, -3.141)
ob_stones.scale = (0.2147, 0.2147, 0.2147)
ob_stones.lineart.crease_threshold = 0.0
ob_windowframe.location = (0.04818, -5.051, 2.783)
ob_windowframe.rotation_euler = (-1.571, 0.0159, 3.142)
ob_windowframe.scale = (2.128, 0.09802, 1.0)
ob_windowframe.lineart.crease_threshold = 0.0
ob_woodstack.location = (7.209, -0.003523, 0.1845)
ob_woodstack.rotation_euler = (1.571, 0.9775, 3.142)
ob_woodstack.scale = (0.1481, 0.1481, 0.05943)
ob_woodstack.lineart.crease_threshold = 0.0
ob_chimney.location = (3.787, 4.651, 0.8903)
ob_chimney.rotation_euler = (0.0, -0.0, 2.356)
ob_chimney.scale = (1.0, 1.0, 0.9385)
ob_chimney.lineart.crease_threshold = 0.0
ob_roofbeams.location = (3.174, -1.758, 3.727)
ob_roofbeams.rotation_euler = (1.571, -0.0, 1.571)
ob_roofbeams.scale = (0.1481, 0.1481, 0.1947)
ob_roofbeams.lineart.crease_threshold = 0.0
ob_housestructure.location = (0.0, 0.0, 2.0)
ob_housestructure.scale = (4.0, 5.0, 2.0)
ob_housestructure.lineart.crease_threshold = 0.0

# ---- collection membership
col_collection_1.objects.link(ob_umbrella_001)
col_collection_1.objects.link(ob_door_002)
col_collection_1.objects.link(ob_dooredge_001)
col_collection_1.objects.link(ob_ladder)
col_collection_1.objects.link(ob_sunroof_001)
col_collection_1.objects.link(ob_beam_004)
col_collection_1.objects.link(ob_beam_003)
col_collection_1.objects.link(ob_beam_002)
col_collection_1.objects.link(ob_beam_001)
col_collection_1.objects.link(ob_sunroof)
col_collection_1.objects.link(ob_umbrella)
col_collection_1.objects.link(ob_roofhatch)
col_collection_1.objects.link(ob_dooredge)
col_collection_1.objects.link(ob_door_001)
col_collection_1.objects.link(ob_topfloor)
col_collection_1.objects.link(ob_stones)
col_collection_1.objects.link(ob_windowframe)
col_collection_1.objects.link(ob_woodstack)
col_collection_1.objects.link(ob_chimney)
col_collection_1.objects.link(ob_roofbeams)
col_collection_1.objects.link(ob_housestructure)

# ---- scene / render settings (as saved in the file)
scene.frame_start = 1; scene.frame_end = 250; scene.frame_set(1)
scene.render.engine = 'BLENDER_EEVEE_NEXT'
scene.render.resolution_percentage = 50
scene.render.dither_intensity = 0.0
scene.cycles.use_denoising = False
scene.cycles.samples = 128
scene.cycles.sampling_pattern = 'TABULATED_SOBOL'
scene.cycles.use_adaptive_sampling = False
scene.cycles.use_light_tree = False
scene.cycles.blur_glossy = 0.0
scene.cycles.sample_clamp_indirect = 0.0
scene.view_settings.view_transform = 'Standard'
bpy.context.view_layer.update()

# ---- added for rendering (the .blend has no active camera and no usable light): camera, sun
cam_auto = bpy.data.cameras.new('AutoCamera')
cam_auto.lens = 50.0
cam_auto.sensor_width = 36.0
cam_auto.clip_end = 1000.0
ob_auto_camera = bpy.data.objects.new('AutoCamera', cam_auto)
scene.collection.objects.link(ob_auto_camera)
ob_auto_camera.location = (21.6643, -24.5929, 19.5836)
ob_auto_camera.rotation_euler = (1.09748, -7.21219e-08, 0.694738)
scene.camera = ob_auto_camera
light_auto_sun = bpy.data.lights.new('AutoSun', 'SUN')
light_auto_sun.energy = 3.0
light_auto_sun.angle = 0.0523599
ob_auto_sun = bpy.data.objects.new('AutoSun', light_auto_sun)
scene.collection.objects.link(ob_auto_sun)
ob_auto_sun.rotation_euler = (0.872665, 0.174533, 0.523599)
bpy.context.view_layer.update()
